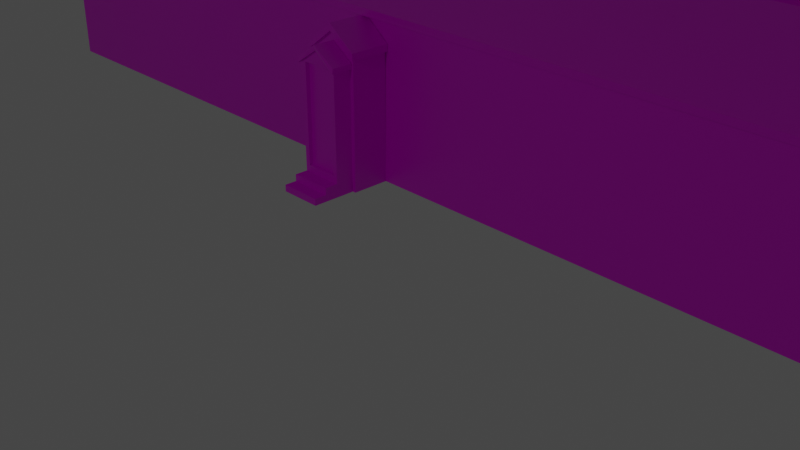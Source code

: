 # Source: H-hutDouble.blend  (saved by Blender 2.93.21; exported with 4.5.12 LTS)
import bpy
from mathutils import Matrix  # noqa: F401  (used for matrix-valued properties, if any)

bpy.ops.wm.read_factory_settings(use_empty=True)
scene = bpy.context.scene
scene.name = 'Scene'

# ---- collections
col_collection = bpy.data.collections.new('Collection'); scene.collection.children.link(col_collection)

# ---- images (referenced by path relative to the original .blend; pixels are not part of the script)
import os
ASSET_DIR = os.environ.get("B2B_ASSET_DIR", "")  # directory of the original .blend (textures are referenced by path, not embedded)
HERE = os.path.dirname(os.path.abspath(__file__))  # packed textures are extracted next to this script under _unpacked/

def load_image(name, relpath, width, height, colorspace="sRGB"):
    """Load a texture the original file referenced (path relative to the .blend, or extracted next to this script)."""
    p = next((c for c in (os.path.join(HERE, relpath), os.path.join(ASSET_DIR, relpath)) if relpath and os.path.exists(c)), "")
    if p:
        img = bpy.data.images.load(p, check_existing=True)
        img.name = name
    else:  # same state as the original file: an image datablock whose file is absent (Cycles renders it pink)
        img = bpy.data.images.new(name, width, height)
        img.source = "FILE"
        img.filepath = "//" + (relpath or name)
    img.colorspace_settings.name = colorspace
    return img
img_h_huts2_png = load_image('H-Huts2.png', 'H-Huts2.png', 1024, 1024, 'sRGB')

# ---- materials (node trees are filled in below, after node groups)
mat_material = bpy.data.materials.new('Material')
mat_material.alpha_threshold = 0.0
mat_material.use_transparent_shadow = False
mat_material.line_color = (0.0, 0.0, 0.0, 1.0)

# ---- material node trees
mat_material.use_nodes = True; mat_material.node_tree.nodes.clear()
_N = mat_material.node_tree.nodes; _L = mat_material.node_tree.links
n0 = _N.new('ShaderNodeOutputMaterial'); n0.name = 'Material Output'; n0.location = (300, 300)
n1 = _N.new('ShaderNodeBsdfPrincipled'); n1.name = 'Principled BSDF'; n1.location = (10, 300)
n1.distribution = 'GGX'
n1.subsurface_method = 'BURLEY'
n1.inputs[2].default_value = 0.4
n1.inputs[3].default_value = 1.45
n1.inputs[27].default_value = (0.0, 0.0, 0.0, 1.0)
n1.inputs[28].default_value = 1.0
n2 = _N.new('ShaderNodeTexImage'); n2.name = 'Image Texture'; n2.location = (-280, 280)
n2.image = img_h_huts2_png
_L.new(n1.outputs[0], n0.inputs[0])
_L.new(n2.outputs[0], n1.inputs[0])
n0.is_active_output = True

# ---- world
world_world = bpy.data.worlds.new('World'); scene.world = world_world
world_world.use_nodes = True; world_world.node_tree.nodes.clear()
_N = world_world.node_tree.nodes; _L = world_world.node_tree.links
n0 = _N.new('ShaderNodeOutputWorld'); n0.name = 'World Output'; n0.location = (300, 300)
n1 = _N.new('ShaderNodeBackground'); n1.name = 'Background'; n1.location = (10, 300)
n1.inputs[0].default_value = (0.05088, 0.05088, 0.05088, 1.0)
_L.new(n1.outputs[0], n0.inputs[0])
n0.is_active_output = True
world_world.color = (0.05088, 0.05088, 0.05088)
world_world.use_sun_shadow = False
world_world.sun_shadow_jitter_overblur = 0.0

# ---- cameras
cam_camera = bpy.data.cameras.new('Camera')
cam_camera.clip_end = 100.0
cam_camera.ortho_scale = 7.314

# ---- lights
light_light = bpy.data.lights.new('Light', 'POINT')
light_light.transmission_factor = 0.0
light_light.energy = 1000.0
light_light.shadow_soft_size = 0.1
light_light.shadow_maximum_resolution = 0.006
light_light.use_absolute_resolution = True

# ---- meshes
me_cube_004 = bpy.data.meshes.new('Cube.004')
me_cube_004.from_pydata([(14.93, 3.86, -0.03335), (14.93, 3.856, 0.4397), (14.93, 5.322, -0.03335), (14.93, 5.326, 0.4397), (15.35, 3.86, -0.03335), (15.35, 3.856, 0.4397), (15.35, 5.322, -0.03335), (15.35, 5.326, 0.4397), (14.03, 3.69, -0.02568), (14.03, 3.701, 0.2147), (14.03, 5.46, -0.02568), (14.03, 5.465, 0.2147), (14.92, 3.69, -0.02568), (14.92, 3.705, 0.2151), (14.92, 5.46, -0.02568), (14.92, 5.466, 0.2151), (15.35, 5.322, 0.2816), (15.35, 5.322, 0.1241), (15.35, 3.86, 0.2816), (15.35, 3.86, 0.1241), (15.66, 5.322, -0.03335), (15.66, 3.86, -0.03335), (15.66, 5.322, 0.1241), (15.66, 3.86, 0.1241), (15.66, 5.322, 0.2816), (15.66, 3.86, 0.2816), (15.95, 5.322, -0.03325), (15.95, 3.86, -0.03325), (15.95, 5.322, 0.1242), (15.95, 3.86, 0.1242), (14.03, 3.712, 3.019), (14.03, 5.47, 3.019), (14.92, 3.853, 2.795), (14.92, 5.329, 2.795), (14.92, 5.47, 3.019), (14.92, 3.712, 3.019), (15.35, 5.166, 2.791), (15.35, 5.166, 0.4418), (15.35, 4.016, 0.4426), (14.92, 4.591, 3.14), (15.25, 5.159, 2.802), (14.03, 4.591, 3.476), (14.92, 4.591, 3.476), (15.35, 5.329, 2.795), (15.34, 4.591, 3.14), (15.35, 3.853, 2.795), (15.35, 5.166, 0.4441), (15.25, 5.159, 0.437), (15.35, 4.023, 2.799), (15.25, 4.009, 0.4393), (15.25, 4.009, 2.794), (15.35, 5.178, 2.861), (15.35, 4.014, 2.869), (14.92, 4.59, 3.261), (14.92, 3.852, 2.916), (15.35, 4.59, 3.261), (14.92, 5.328, 2.916), (14.03, 4.591, 3.641), (14.03, 5.47, 3.184), (14.92, 4.591, 3.641), (14.03, 3.712, 3.184), (14.74, -9.359, -0.04379), (14.74, -9.363, 0.429), (14.74, -7.879, -0.04379), (14.74, -7.876, 0.429), (15.16, -9.359, -0.04379), (15.16, -9.363, 0.429), (15.16, -7.879, -0.04379), (15.16, -7.876, 0.429), (13.84, -9.532, -0.03613), (13.84, -9.521, 0.2042), (13.84, -7.74, -0.03613), (13.84, -7.735, 0.2042), (14.73, -9.532, -0.03613), (14.73, -9.517, 0.2046), (14.73, -7.74, -0.03613), (14.73, -7.734, 0.2046), (15.16, -7.879, 0.271), (15.16, -7.879, 0.1136), (15.16, -9.359, 0.271), (15.16, -9.359, 0.1136), (15.47, -7.879, -0.04379), (15.47, -9.359, -0.04379), (15.47, -7.879, 0.1136), (15.47, -9.359, 0.1136), (15.47, -7.879, 0.271), (15.47, -9.359, 0.271), (15.76, -7.88, -0.0437), (15.76, -9.359, -0.0437), (15.76, -7.88, 0.1137), (15.76, -9.359, 0.1137), (13.84, -9.509, 3.008), (13.84, -7.73, 3.008), (14.73, -9.367, 2.784), (14.73, -7.872, 2.784), (14.73, -7.73, 3.008), (14.73, -9.509, 3.008), (15.16, -8.038, 2.779), (15.16, -8.038, 0.4323), (15.16, -9.202, 0.4323), (14.73, -8.62, 3.128), (15.06, -8.045, 2.799), (13.84, -8.62, 3.465), (14.73, -8.62, 3.465), (15.16, -7.872, 2.784), (15.15, -8.62, 3.128), (15.16, -9.367, 2.784), (15.06, -8.045, 0.4264), (15.16, -9.195, 2.787), (15.06, -8.045, 2.782), (15.06, -9.209, 0.4287), (15.06, -9.209, 2.782), (15.16, -8.038, 2.85), (15.16, -9.195, 2.858), (14.74, -8.621, 3.249), (14.74, -9.368, 2.905), (15.14, -8.621, 3.249), (13.84, -9.623, 2.948), (14.74, -7.873, 2.905), (13.84, -8.62, 3.629), (13.84, -7.73, 3.173), (14.73, -9.623, 2.948), (14.73, -8.62, 3.629), (14.73, -9.451, 2.745), (13.84, -9.509, 3.173), (-15.72, -7.823, -0.04379), (-15.71, -7.819, 0.429), (-15.72, -9.303, -0.04379), (-15.71, -9.306, 0.429), (-16.13, -7.823, -0.04379), (-16.13, -7.819, 0.429), (-16.13, -9.303, -0.04379), (-16.13, -9.306, 0.429), (-14.82, -7.665, -0.03613), (-14.82, -7.662, 0.2042), (-14.82, -9.442, -0.03613), (-14.82, -9.447, 0.2042), (-15.71, -7.667, -0.03613), (-15.71, -7.665, 0.2046), (-15.71, -9.442, -0.03613), (-15.71, -9.449, 0.2046), (-16.13, -9.303, 0.271), (-16.13, -9.303, 0.1136), (-16.13, -7.823, 0.271), (-16.13, -7.823, 0.1136), (-16.44, -9.303, -0.04379), (-16.45, -7.823, -0.04379), (-16.44, -9.303, 0.1136), (-16.44, -7.823, 0.1136), (-16.44, -9.303, 0.271), (-16.44, -7.823, 0.271), (-16.74, -9.303, -0.0437), (-16.74, -7.823, -0.0437), (-16.74, -9.303, 0.1137), (-16.74, -7.823, 0.1137), (-14.81, -7.673, 3.008), (-14.81, -9.452, 3.008), (-15.71, -7.815, 2.784), (-15.71, -9.31, 2.784), (-15.71, -9.452, 3.008), (-15.71, -7.673, 3.008), (-16.15, -9.145, 2.779), (-16.13, -9.145, 0.4323), (-16.13, -7.98, 0.4323), (-15.71, -8.562, 3.128), (-16.04, -9.137, 2.79), (-14.81, -8.562, 3.465), (-15.71, -8.562, 3.465), (-16.15, -9.31, 2.784), (-16.13, -8.562, 3.128), (-16.15, -7.815, 2.784), (-16.04, -9.137, 0.4264), (-16.15, -7.988, 2.787), (-16.04, -7.973, 0.4287), (-16.04, -7.973, 2.782), (-16.15, -9.145, 2.85), (-16.15, -7.988, 2.858), (-15.72, -8.561, 3.249), (-15.72, -7.814, 2.905), (-16.14, -8.561, 3.249), (-16.14, -7.814, 2.905), (-16.14, -9.309, 2.905), (-15.72, -9.309, 2.905), (-14.81, -8.562, 3.629), (-14.81, -9.452, 3.173), (-15.71, -9.452, 3.173), (-15.71, -8.562, 3.629), (-15.71, -7.673, 3.173), (-14.81, -7.673, 3.173), (-15.74, 5.378, -0.03335), (-15.73, 5.382, 0.4397), (-15.74, 3.916, -0.03335), (-15.73, 3.913, 0.4397), (-16.15, 5.378, -0.03335), (-16.15, 5.382, 0.4397), (-16.15, 3.916, -0.03335), (-16.15, 3.913, 0.4397), (-14.84, 5.529, -0.02568), (-14.86, 5.538, 0.2147), (-14.84, 3.792, -0.02568), (-14.86, 3.774, 0.2147), (-15.73, 5.549, -0.02568), (-15.73, 5.534, 0.2151), (-15.73, 3.779, -0.02568), (-15.73, 3.772, 0.2151), (-16.15, 3.916, 0.2816), (-16.15, 3.916, 0.1241), (-16.15, 5.378, 0.2816), (-16.15, 5.378, 0.1241), (-16.46, 3.916, -0.03335), (-16.47, 5.378, -0.03335), (-16.46, 3.916, 0.1241), (-16.46, 5.378, 0.1241), (-16.46, 3.916, 0.2816), (-16.46, 5.378, 0.2816), (-16.76, 3.916, -0.03325), (-16.76, 5.378, -0.03325), (-16.76, 3.916, 0.1242), (-16.76, 5.378, 0.1242), (-14.88, 5.526, 3.019), (-14.88, 3.769, 3.019), (-15.73, 5.386, 2.795), (-15.73, 3.909, 2.795), (-15.73, 3.769, 3.019), (-15.73, 5.526, 3.019), (-16.15, 4.072, 2.791), (-16.15, 4.072, 0.4429), (-16.15, 5.223, 0.4429), (-15.73, 4.648, 3.14), (-16.06, 4.08, 2.802), (-14.88, 4.648, 3.476), (-15.73, 4.648, 3.476), (-16.15, 3.909, 2.795), (-16.15, 4.648, 3.14), (-16.15, 5.386, 2.795), (-16.06, 4.08, 0.437), (-16.15, 5.215, 2.799), (-16.06, 5.23, 0.4393), (-16.06, 5.23, 2.794), (-16.15, 4.072, 2.861), (-16.15, 5.215, 2.869), (-15.74, 4.649, 3.261), (-15.74, 5.387, 2.916), (-16.16, 4.649, 3.261), (-15.74, 3.91, 2.916), (-14.83, 4.648, 3.641), (-14.83, 3.769, 3.184), (-16.15, 5.44, 2.766), (-15.73, 4.648, 3.641), (-15.73, 5.44, 2.766), (-14.83, 5.526, 3.184), (-1.547, 1.247, 0.16), (1.133, 1.034, 3.778), (1.057, 1.266, 0.1642), (-1.621, -5.389, 3.674), (-1.557, -5.389, 0.1666), (1.063, -5.402, 3.692), (1.059, -5.389, 0.1578), (1.059, -0.1166, 3.673), (-0.2229, -8.577, 4.176), (-1.554, -0.1166, 3.73), (13.83, -5.378, 3.692), (13.83, -5.378, 0.1578), (12.73, -11.81, 3.376), (12.73, -11.82, 1.387), (-14.8, -5.448, 3.692), (-14.8, -5.378, 0.1578), (-13.74, -11.83, 3.386), (-13.74, -11.82, 1.412), (13.83, -8.602, 4.757), (-14.8, -8.602, 4.757), (12.69, 7.629, 3.373), (12.69, 7.629, 1.373), (14.02, 1.182, 3.763), (14.02, 1.259, 0.1683), (-13.71, 7.629, 3.38), (-13.71, 7.629, 1.423), (-14.83, 1.259, 3.765), (-14.83, 1.259, 0.1434), (14.02, 4.444, 4.769), (-14.83, 4.444, 4.769), (2.677, 3.22, 3.756), (2.35, 3.22, 0.1569), (-1.573, -5.389, -0.01604), (1.059, -5.389, -0.02485), (-1.657, 1.215, -0.0227), (1.084, 1.231, -0.01855), (-14.8, -5.378, -0.02485), (-14.8, -11.83, -0.03376), (13.83, -11.83, -0.02485), (13.83, -5.378, -0.02485), (-14.83, 7.629, -0.0144), (-14.83, 1.26, -0.0393), (14.02, 7.629, -0.0144), (14.02, 1.26, -0.0144), (2.35, 3.22, -0.02621), (1.109, -5.281, 3.834), (-0.33, 4.437, 4.941), (-0.329, -8.609, 4.933), (-1.758, -5.286, 3.727), (-1.709, 1.08, 3.82), (-0.2987, -0.1166, 4.894), (-1.75, -5.29, 3.663), (-14.83, 7.711, 3.675), (14.02, 4.444, 4.95), (14.02, 7.629, 3.885), (15.35, 5.166, 0.4418), (-0.5187, -12.92, -0.03525), (-0.5219, -12.92, 0.4376), (0.7009, -12.92, -0.03525), (0.7038, -12.91, 0.4376), (-0.518, -13.43, -0.03525), (-0.5212, -13.43, 0.4376), (0.7016, -13.43, -0.03525), (0.7045, -13.43, 0.4376), (-0.6502, -11.83, -0.02759), (-0.6532, -11.83, 0.2127), (0.8139, -11.83, -0.02759), (0.8182, -11.83, 0.2127), (-0.6476, -12.91, -0.02759), (-0.6486, -12.91, 0.2131), (0.8154, -12.91, -0.02759), (0.8211, -12.91, 0.2131), (0.7016, -13.43, 0.2796), (0.7016, -13.43, 0.1222), (-0.518, -13.43, 0.2796), (-0.518, -13.43, 0.1222), (0.7021, -13.8, -0.03525), (-0.5175, -13.81, -0.03525), (0.7021, -13.8, 0.1222), (-0.5175, -13.81, 0.1222), (0.7021, -13.8, 0.2796), (-0.5175, -13.81, 0.2796), (0.7025, -14.16, -0.03516), (-0.5171, -14.16, -0.03516), (0.7025, -14.16, 0.1222), (-0.5171, -14.16, 0.1222), (-0.6439, -11.83, 3.016), (0.8225, -11.83, 3.016), (-0.5251, -12.91, 2.792), (0.7066, -12.91, 2.792), (0.8239, -12.91, 3.016), (-0.6424, -12.91, 3.016), (0.5713, -13.45, 2.788), (0.5712, -13.43, 0.4409), (-0.3883, -13.43, 0.4409), (0.09075, -12.91, 3.136), (0.5651, -13.31, 2.799), (0.09075, -12.91, 3.473), (0.7074, -13.45, 2.792), (0.09147, -13.43, 3.136), (-0.5244, -13.45, 2.792), (0.5651, -13.31, 0.4349), (-0.3822, -13.45, 2.796), (-0.3944, -13.31, 0.4372), (-0.3944, -13.31, 2.791), (0.5713, -13.45, 2.858), (-0.3822, -13.45, 2.866), (0.08993, -12.92, 3.258), (-0.5259, -12.92, 2.913), (0.09064, -13.44, 3.258), (0.7042, 9.345, 2.818), (0.08835, 9.32, 3.163), (0.7058, -12.92, 2.913), (0.08926, -11.83, 3.638), (0.8225, -11.83, 3.181), (0.767, -12.91, 2.754), (0.09075, -12.91, 3.638), (0.7678, -13.45, 2.754), (-0.6439, -11.83, 3.181), (0.6989, 8.715, -0.01056), (0.7021, 8.71, 0.4624), (-0.5208, 8.712, -0.01056), (-0.5236, 8.707, 0.4624), (0.698, 9.215, -0.01056), (0.7012, 9.215, 0.4624), (-0.5216, 9.212, -0.01056), (-0.5245, 9.212, 0.4624), (0.8307, 7.637, -0.002892), (0.8338, 7.611, 0.2375), (-0.6334, 7.634, -0.002892), (-0.6377, 7.604, 0.2375), (0.8277, 8.704, -0.002892), (0.8288, 8.705, 0.2379), (-0.6352, 8.701, -0.002892), (-0.6409, 8.701, 0.2379), (-0.5216, 9.212, 0.3044), (-0.5216, 9.212, 0.1469), (0.698, 9.215, 0.3044), (0.698, 9.215, 0.1469), (-0.5223, 9.585, -0.01056), (0.6974, 9.59, -0.01056), (-0.5223, 9.586, 0.1469), (0.6974, 9.589, 0.1469), (-0.5223, 9.586, 0.3044), (0.6974, 9.589, 0.3044), (-0.5228, 9.939, -0.01046), (0.6969, 9.942, -0.01046), (-0.5228, 9.937, 0.147), (0.6969, 9.94, 0.147), (0.8033, 7.61, 3.042), (-0.6419, 7.603, 3.042), (0.7053, 8.705, 2.818), (-0.5265, 8.702, 2.818), (-0.6438, 8.702, 3.042), (0.8226, 8.705, 3.042), (-0.3913, 9.237, 2.814), (-0.3912, 9.213, 0.4657), (0.5683, 9.216, 0.4657), (0.08942, 8.704, 3.162), (-0.385, 9.096, 2.825), (0.08942, 8.704, 3.499), (-0.5274, 9.236, 2.818), (0.08854, 9.215, 3.162), (0.7044, 9.239, 2.818), (-0.385, 9.096, 0.4598), (0.5622, 9.239, 2.821), (0.5745, 9.099, 0.4621), (0.5745, 9.099, 2.817), (-0.3913, 9.237, 2.884), (0.5622, 9.239, 2.892), (0.09023, 8.715, 3.284), (0.7061, 8.716, 2.939), (0.08935, 9.226, 3.284), (-0.5256, 8.713, 2.939), (-0.7175, 7.631, 3.16), (-0.7175, 7.631, 2.995), (0.08923, 8.806, 3.664), (0.8226, 8.705, 3.207), (0.8257, 7.622, 3.197), (-1.867, -11.82, 1.395), (1.927, -11.82, 1.391), (1.927, -11.82, 3.381), (-1.867, -11.82, 3.382), (-5.697, -11.82, 3.375), (-9.218, -11.82, 3.381), (-12.69, -11.82, 3.387), (-12.69, -11.83, 1.413), (-9.218, -11.82, 1.39), (-5.697, -11.82, 1.39), (5.291, -11.82, 1.401), (6.507, -11.82, 1.402), (9.556, -11.82, 1.384), (9.555, -11.81, 3.378), (6.507, -11.82, 3.385), (5.291, -11.82, 3.384), (-14.8, -11.83, 0.1489), (-14.8, -11.83, 3.668), (-10.3, -11.82, 3.38), (-10.3, -11.82, 1.39), (-6.891, -11.82, 3.374), (-11.63, -11.82, 3.671), (-11.63, -11.83, 0.1499), (-6.891, -11.82, 1.389), (-3.017, -11.82, 3.381), (-7.983, -11.82, 3.674), (-7.963, -11.83, 0.151), (-3.017, -11.82, 1.395), (3.075, -11.82, 1.392), (8.327, -11.82, 1.384), (8.327, -11.82, 3.377), (3.075, -11.82, 3.382), (4.167, -11.82, 3.683), (0.8352, -11.82, 3.681), (0.8354, -11.83, 0.1537), (4.167, -11.83, 0.1547), (7.42, -11.83, 0.1557), (11.63, -11.82, 1.387), (11.63, -11.82, 3.375), (7.42, -11.81, 3.686), (-4.259, -11.83, 0.152), (-0.6766, -11.83, 0.1531), (-0.6767, -11.82, 3.679), (-4.286, -11.82, 3.676), (13.83, -11.81, 3.691), (13.83, -11.83, 0.1578), (10.54, -11.83, 0.1568), (10.54, -11.81, 3.689), (-14.9, -8.602, 4.757), (-14.9, -5.378, 3.692), (-14.9, -11.83, 3.673), (-14.9, -8.602, 4.938), (-14.95, 4.444, 4.769), (-14.95, 7.629, 3.703), (-14.95, 1.259, 3.765), (-14.95, 4.444, 4.95), (-14.95, 7.629, 3.885), (-14.96, 1.112, 3.869), (14.01, 1.046, 3.834), (-14.94, 1.112, 3.714), (14.02, 7.755, 3.661), (14.02, 7.755, 3.842), (-14.95, 7.755, 3.661), (-14.95, 7.755, 3.842), (-1.554, 3.222, 3.733), (-1.554, -2.753, 3.711), (0.8299, 7.629, 0.1683), (-0.6403, 7.629, 0.1683), (11.58, 7.629, 1.373), (8.167, 7.629, 1.386), (4.844, 7.629, 1.386), (-2.936, 7.629, 1.391), (-6.767, 7.629, 1.396), (-10.43, 7.629, 1.39), (0.8166, 7.629, 3.703), (-0.6508, 7.629, 3.703), (-2.942, 7.629, 3.376), (-6.769, 7.629, 3.374), (-10.43, 7.629, 3.377), (11.58, 7.629, 3.373), (8.169, 7.629, 3.361), (4.849, 7.629, 3.417), (14.02, 7.629, 3.703), (14.02, 7.629, 0.1683), (9.213, 7.629, 1.386), (9.213, 7.629, 3.361), (5.947, 7.629, 1.386), (5.95, 7.629, 3.417), (10.46, 7.629, 0.1683), (10.46, 7.629, 3.703), (7.023, 7.629, 0.1683), (7.026, 7.629, 3.703), (2.703, 7.629, 1.402), (2.707, 7.629, 3.386), (3.768, 7.629, 0.1683), (3.774, 7.629, 3.703), (1.657, 7.629, 1.393), (1.648, 7.629, 3.377), (-5.594, 7.629, 1.396), (-5.597, 7.629, 3.374), (-1.99, 7.629, 1.391), (-1.998, 7.629, 3.376), (-4.305, 7.629, 0.1683), (-9.367, 7.629, 1.39), (-4.317, 7.629, 3.703), (-9.371, 7.629, 3.377), (-7.97, 7.629, 0.1683), (-12.62, 7.629, 1.423), (-7.98, 7.629, 3.703), (-12.62, 7.629, 3.38), (-11.45, 7.629, 0.1683), (-14.83, 7.629, 0.1683), (-14.83, 7.629, 3.703), (-11.46, 7.629, 3.703), (0.09189, 7.64, 3.654), (-12.06, -11.98, 3.62), (-14.8, -11.99, 3.617), (13.83, -11.97, 3.64), (3.535, -11.98, 3.632), (0.8352, -11.98, 3.63), (-0.6503, -11.98, 3.628), (-3.364, -11.98, 3.625), (-6.104, -11.98, 3.622), (8.935, -11.97, 3.638), (6.235, -11.97, 3.635), (-14.9, -11.99, 3.804), (-14.9, -11.99, 3.622), (-14.9, -5.255, 3.675), (-14.9, -5.298, 3.857), (14.02, 1.038, 3.712), (-1.657, -5.365, 3.638), (13.94, -8.601, 4.756), (13.94, -11.81, 3.691), (13.94, -5.335, 3.691), (13.94, -8.64, 4.937), (13.94, -5.378, 3.872), (13.94, -11.97, 3.64), (13.95, -11.99, 3.8), (13.94, -5.338, 3.656), (13.94, -5.268, 3.838), (1.093, -0.1166, 3.719), (1.099, -5.314, 3.683), (1.093, -0.1166, 3.81), (1.099, -5.389, 3.843), (-8.236, -3.301, 3.829), (-15.82, 4.648, 3.476), (-15.82, 5.526, 3.019), (-15.82, 3.769, 3.019), (-15.82, 4.648, 3.641), (-15.82, 5.526, 3.184), (-15.82, 3.769, 3.184), (-16.25, 4.648, 3.141), (-16.25, 5.386, 2.796), (-16.25, 3.909, 2.796), (-16.26, 4.649, 3.262), (-16.26, 5.387, 2.918), (-16.26, 3.91, 2.918), (-15.73, 5.585, 2.99), (-14.88, 5.585, 2.99), (-14.83, 5.585, 3.155), (-15.73, 5.585, 3.155), (-15.82, 5.585, 3.155), (-15.82, 5.585, 2.99), (-14.88, 3.694, 2.979), (-15.73, 3.694, 2.979), (-14.83, 3.694, 3.143), (-15.73, 3.694, 3.143), (-15.82, 3.694, 3.143), (-15.82, 3.694, 2.979), (-16.16, 5.441, 2.887), (-16.26, 5.441, 2.889), (-15.74, 5.441, 2.887), (-16.25, 5.44, 2.767), (-16.15, 3.855, 2.771), (-15.73, 3.855, 2.771), (-16.16, 3.856, 2.892), (-15.74, 3.856, 2.892), (-16.25, 3.855, 2.772), (-16.26, 3.856, 2.894), (1.067, 1.193, 3.706), (-1.584, 1.076, 3.718), (15.22, -8.62, 3.131), (15.23, -9.367, 2.787), (15.23, -7.872, 2.787), (15.21, -8.621, 3.248), (15.23, -9.368, 2.908), (15.23, -7.873, 2.908), (14.82, -8.62, 3.465), (14.82, -9.509, 3.008), (14.82, -7.73, 3.008), (14.82, -8.62, 3.629), (14.82, -9.509, 3.173), (14.82, -7.73, 3.173), (13.84, -7.607, 2.934), (14.73, -7.607, 2.934), (13.84, -7.607, 3.099), (14.73, -7.607, 3.099), (14.82, -7.607, 2.934), (14.82, -7.607, 3.099), (15.16, -7.769, 2.737), (14.73, -7.769, 2.737), (15.17, -7.77, 2.858), (14.74, -7.77, 2.858), (15.23, -7.769, 2.74), (15.23, -7.77, 2.862), (13.84, -9.623, 3.113), (14.73, -9.623, 3.113), (14.82, -9.623, 3.113), (14.82, -9.623, 2.948), (15.16, -9.451, 2.745), (15.23, -9.451, 2.748), (14.74, -9.452, 2.866), (15.17, -9.452, 2.866), (15.23, -9.452, 2.87), (15.07, 4.591, 3.476), (15.07, 3.712, 3.019), (15.07, 5.47, 3.019), (15.07, 4.591, 3.641), (15.07, 3.712, 3.184), (15.07, 5.47, 3.184), (15.44, 4.591, 3.141), (15.45, 3.853, 2.797), (15.45, 5.329, 2.797), (15.45, 4.59, 3.262), (15.45, 3.852, 2.918), (15.45, 5.328, 2.918), (14.92, 3.597, 2.956), (14.03, 3.597, 2.956), (14.03, 3.597, 3.12), (14.92, 3.597, 3.12), (15.07, 3.597, 3.12), (15.07, 3.597, 2.956), (14.03, 5.585, 2.956), (14.92, 5.585, 2.956), (14.03, 5.585, 3.12), (14.92, 5.585, 3.12), (15.07, 5.585, 2.956), (15.07, 5.585, 3.12), (15.35, 5.422, 2.75), (14.92, 5.422, 2.75), (15.35, 5.421, 2.871), (14.92, 5.421, 2.871), (15.45, 5.422, 2.752), (15.45, 5.421, 2.873), (14.92, 3.76, 2.749), (15.35, 3.76, 2.749), (15.45, 3.76, 2.751), (14.92, 3.759, 2.87), (15.35, 3.759, 2.87), (15.45, 3.759, 2.872), (0.09091, -13.02, 3.473), (-0.6423, -13.02, 3.016), (0.8241, -13.01, 3.016), (0.09091, -13.02, 3.638), (-0.6423, -13.02, 3.181), (0.8241, -13.01, 3.181), (0.09159, -13.51, 3.137), (-0.5242, -13.54, 2.792), (0.7075, -13.54, 2.792), (0.09077, -13.54, 3.258), (-0.5251, -13.53, 2.914), (0.7066, -13.52, 2.914), (0.9042, -11.83, 2.966), (0.9057, -12.91, 2.966), (0.9042, -11.83, 3.131), (0.9057, -12.91, 3.131), (0.9058, -13.01, 3.131), (0.9058, -13.01, 2.966), (-0.7257, -12.91, 2.958), (-0.7272, -11.83, 2.958), (-0.7272, -11.83, 3.123), (-0.7257, -12.91, 3.123), (-0.7255, -13.02, 2.958), (-0.7255, -13.02, 3.123), (0.7669, -13.44, 2.875), (0.7662, -12.92, 2.875), (0.7679, -13.54, 2.754), (0.767, -13.52, 2.876), (-0.5819, -12.91, 2.755), (-0.5811, -13.45, 2.755), (-0.581, -13.54, 2.755), (-0.5827, -12.92, 2.876), (-0.582, -13.44, 2.876), (-0.5819, -13.53, 2.877), (-0.5276, 9.342, 2.818), (0.08917, 9.339, 3.282), (0.705, 9.339, 2.939), (-0.5267, 9.33, 2.939), (0.08923, 8.806, 3.499), (0.8224, 8.808, 3.042), (-0.7198, 8.804, 2.992), (0.8224, 8.808, 3.207), (-0.7195, 8.804, 3.16), (-0.5932, 9.236, 2.781), (-0.5923, 8.702, 2.781), (-0.5934, 9.342, 2.781), (-0.5923, 9.224, 2.902), (-0.5914, 8.713, 2.902), (-0.5925, 9.33, 2.902), (0.7636, 9.339, 2.906), (0.7627, 9.345, 2.785), (0.7638, 8.705, 2.784), (0.7629, 9.24, 2.784), (0.7647, 8.717, 2.906), (0.7638, 9.227, 2.906), (0.9011, 8.705, 2.992), (0.8818, 7.634, 2.992), (0.9042, 7.622, 3.147), (0.9009, 8.807, 3.157), (0.9009, 8.807, 2.992), (-1.603, 1.221, 3.764), (-1.728, 1.052, 3.68)], [(259, 254), (495, 260), (295, 282), (260, 494), (254, 495), (497, 381), (496, 379), (427, 544), (254, 302), (254, 298)], [(0, 1, 3, 2), (2, 3, 7, 16, 17, 6), (16, 7, 5, 18), (4, 19, 18, 5, 1, 0), (2, 6, 4, 0), (7, 3, 1, 5), (8, 9, 11, 10), (10, 11, 15, 14), (14, 15, 13, 12), (12, 13, 9, 8), (10, 14, 12, 8), (15, 11, 9, 13), (6, 17, 19, 4), (19, 17, 22, 23), (22, 24, 25, 23), (17, 22, 20, 6), (2, 20, 21, 0), (19, 4, 21, 23), (16, 18, 25, 24), (18, 19, 23, 25), (17, 16, 24, 22), (22, 28, 26, 20), (22, 23, 29, 28), (23, 21, 27, 29), (20, 26, 27, 21), (27, 26, 28, 29), (9, 30, 41, 31, 11), (11, 31, 34, 15), (45, 44, 650, 651), (13, 35, 30, 9), (33, 3, 15, 34), (3, 1, 13, 15), (1, 32, 35, 13), (3, 33, 43, 7), (32, 1, 5, 45), (41, 30, 60, 57), (34, 42, 35, 32, 39, 33), (36, 46, 7, 43), (46, 38, 5, 7), (37, 36, 40, 47), (38, 48, 45, 5), (38, 49, 50, 48), (36, 37, 46), (37, 38, 46), (36, 43, 44, 45, 48), (36, 48, 50, 40), (52, 45, 48, 36, 43, 51), (39, 32, 54, 53), (59, 57, 60, 658, 659, 660, 648, 647), (33, 39, 53, 56), (60, 30, 657, 658), (42, 34, 646, 644), (31, 41, 57, 58), (61, 62, 64, 63), (63, 64, 68, 77, 78, 67), (77, 68, 66, 79), (65, 80, 79, 66, 62, 61), (63, 67, 65, 61), (68, 64, 62, 66), (69, 70, 72, 71), (71, 72, 76, 75), (75, 76, 74, 73), (73, 74, 70, 69), (71, 75, 73, 69), (76, 72, 70, 74), (67, 78, 80, 65), (80, 78, 83, 84), (83, 85, 86, 84), (78, 83, 81, 67), (63, 81, 82, 61), (80, 65, 82, 84), (77, 79, 86, 85), (79, 80, 84, 86), (78, 77, 85, 83), (83, 89, 87, 81), (83, 84, 90, 89), (84, 82, 88, 90), (81, 87, 88, 82), (88, 87, 89, 90), (70, 91, 102, 92, 72), (72, 92, 95, 76), (74, 96, 91, 70), (120, 119, 122, 620, 622, 628, 626, 625), (94, 64, 76, 95), (64, 62, 74, 76), (62, 93, 96, 74), (64, 94, 104, 68), (93, 62, 66, 106), (96, 103, 617, 618), (102, 91, 124, 119), (95, 103, 96, 93, 100, 94), (97, 98, 68, 104), (98, 99, 66, 68), (98, 97, 101, 107), (99, 108, 106, 66), (99, 110, 111, 108), (97, 104, 105, 106, 108), (97, 108, 111, 109), (113, 106, 108, 97, 104, 112), (618, 617, 620, 621, 637, 638), (100, 93, 115, 114), (115, 93, 123, 641), (94, 100, 114, 118), (642, 643, 615, 614, 116, 114, 115, 641), (124, 635, 636, 637, 621, 620, 122, 119), (639, 640, 643, 642, 641, 123), (103, 95, 619, 617), (92, 102, 119, 120), (631, 632, 118, 114, 116, 614, 616, 634), (125, 126, 128, 127), (127, 128, 132, 141, 142, 131), (141, 132, 130, 143), (129, 144, 143, 130, 126, 125), (127, 131, 129, 125), (132, 128, 126, 130), (133, 134, 136, 135), (135, 136, 140, 139), (139, 140, 138, 137), (137, 138, 134, 133), (135, 139, 137, 133), (140, 136, 134, 138), (131, 142, 144, 129), (144, 142, 147, 148), (147, 149, 150, 148), (142, 147, 145, 131), (127, 145, 146, 125), (144, 129, 146, 148), (141, 143, 150, 149), (143, 144, 148, 150), (142, 141, 149, 147), (147, 153, 151, 145), (147, 148, 154, 153), (148, 146, 152, 154), (145, 151, 152, 146), (152, 151, 153, 154), (134, 155, 166, 156, 136), (136, 156, 159, 140), (169, 168, 181, 179), (138, 160, 155, 134), (159, 156, 184, 185), (158, 128, 140, 159), (128, 126, 138, 140), (126, 157, 160, 138), (128, 158, 168, 132), (157, 126, 130, 170), (170, 169, 179, 180), (166, 155, 188, 183), (159, 167, 160, 157, 164, 158), (161, 162, 132, 168), (162, 163, 130, 132), (162, 161, 165, 171), (163, 172, 170, 130), (163, 173, 174, 172), (161, 168, 169, 170, 172), (161, 172, 174, 165), (176, 170, 172, 161, 168, 175), (177, 178, 180, 179), (164, 157, 178, 177), (182, 177, 179, 181), (168, 158, 182, 181), (158, 164, 177, 182), (157, 170, 180, 178), (186, 183, 188, 187), (185, 184, 183, 186), (160, 167, 186, 187), (167, 159, 185, 186), (156, 166, 183, 184), (155, 160, 187, 188), (189, 190, 192, 191), (191, 192, 196, 205, 206, 195), (205, 196, 194, 207), (193, 208, 207, 194, 190, 189), (191, 195, 193, 189), (196, 192, 190, 194), (197, 198, 200, 199), (199, 200, 204, 203), (203, 204, 202, 201), (201, 202, 198, 197), (199, 203, 201, 197), (204, 200, 198, 202), (195, 206, 208, 193), (208, 206, 211, 212), (211, 213, 214, 212), (206, 211, 209, 195), (191, 209, 210, 189), (208, 193, 210, 212), (205, 207, 214, 213), (207, 208, 212, 214), (206, 205, 213, 211), (211, 217, 215, 209), (211, 212, 218, 217), (212, 210, 216, 218), (209, 215, 216, 210), (216, 215, 217, 218), (198, 219, 230, 220, 200), (200, 220, 223, 204), (202, 224, 219, 198), (248, 245, 250, 589, 590, 591, 579, 578), (222, 192, 204, 223), (192, 190, 202, 204), (190, 221, 224, 202), (192, 222, 232, 196), (221, 190, 194, 234), (249, 247, 602, 600, 599, 601), (230, 219, 250, 245), (223, 231, 224, 221, 228, 222), (225, 226, 196, 232), (226, 227, 194, 196), (226, 225, 229, 235), (227, 236, 234, 194), (227, 237, 238, 236), (225, 232, 233, 234, 236), (225, 236, 238, 229), (240, 234, 236, 225, 232, 239), (221, 234, 247, 249), (228, 221, 242, 241), (234, 582, 602, 247), (222, 228, 241, 244), (585, 584, 243, 241, 242, 601, 599, 600), (577, 223, 594, 598), (224, 576, 592, 587), (224, 231, 575, 576), (220, 230, 245, 246), (588, 587, 592, 591, 590, 589), (546, 545, 552, 551, 550, 549, 548, 554, 553, 547, 566, 567, 555, 556), (253, 257, 284, 286), (437, 436, 267, 268), (446, 447, 270, 265, 266), (251, 278, 292, 285), (262, 261, 269, 474, 475), (266, 265, 254, 256, 261, 262, 257, 255), (278, 277, 280, 542, 541), (513, 512, 279, 273, 274), (304, 488, 559, 273, 279), (283, 285, 286, 284), (287, 283, 284, 290, 289, 288), (291, 293, 294, 286, 285, 292), (274, 253, 286, 294), (475, 476, 466, 465, 464, 471, 470, 456, 452, 446, 288, 289), (257, 262, 290, 284), (446, 266, 287, 288), (266, 255, 283, 287), (278, 541, 291, 292), (513, 274, 294, 293), (541, 540, 536, 532, 497, 496, 524, 520, 518, 513, 293, 291), (262, 475, 289, 290), (557, 558, 299, 296, 569, 568, 265, 479), (478, 480, 556, 555, 481), (542, 280, 482, 483), (486, 485, 297, 304, 305, 491, 493), (572, 252, 297, 301, 298, 296, 573), (491, 490, 492, 493), (517, 516, 500, 511), (561, 563, 568, 569, 565, 564), (265, 270, 478, 479), (483, 492, 490, 512, 519, 521, 525, 504, 505, 534, 538, 543, 542), (38, 37, 306), (47, 40, 50, 49), (111, 110, 107, 109), (171, 165, 174, 173), (235, 229, 238, 237), (307, 308, 310, 309), (309, 310, 314, 323, 324, 313), (323, 314, 312, 325), (311, 326, 325, 312, 308, 307), (309, 313, 311, 307), (314, 310, 308, 312), (317, 318, 322, 321), (321, 322, 320, 319), (319, 320, 316, 315), (317, 321, 319, 315), (322, 318, 316, 320), (313, 324, 326, 311), (326, 324, 329, 330), (329, 331, 332, 330), (324, 329, 327, 313), (309, 327, 328, 307), (326, 311, 328, 330), (323, 325, 332, 331), (325, 326, 330, 332), (324, 323, 331, 329), (329, 335, 333, 327), (329, 330, 336, 335), (330, 328, 334, 336), (327, 328, 334, 333), (318, 338, 341, 322), (351, 350, 686, 687), (320, 342, 337, 316), (367, 364, 369, 700, 701, 703, 684, 683), (340, 310, 322, 341), (310, 308, 320, 322), (308, 339, 342, 320), (310, 340, 349, 314), (339, 308, 312, 351), (341, 348, 342, 339, 346, 340), (343, 344, 314, 349), (344, 345, 312, 314), (344, 343, 347, 352), (345, 353, 351, 312), (345, 354, 355, 353), (343, 349, 350, 351, 353), (343, 353, 355, 347), (357, 351, 353, 343, 349, 356), (414, 413, 362, 361), (346, 339, 359, 358), (688, 349, 368, 706), (362, 714, 725, 728, 717, 715), (340, 346, 358, 363), (342, 681, 702, 698), (693, 692, 694, 695, 696, 697), (341, 338, 692, 693), (349, 340, 366, 368), (352, 347, 355, 354), (370, 371, 373, 372), (372, 373, 377, 386, 387, 376), (386, 377, 375, 388), (374, 389, 388, 375, 371, 370), (372, 376, 374, 370), (377, 373, 371, 375), (380, 381, 385, 384), (384, 385, 383, 382), (382, 383, 379, 378), (380, 384, 382, 378), (385, 381, 379, 383), (376, 387, 389, 374), (389, 387, 392, 393), (392, 394, 395, 393), (387, 392, 390, 376), (372, 390, 391, 370), (389, 374, 391, 393), (386, 388, 395, 394), (388, 389, 393, 395), (387, 386, 394, 392), (392, 398, 396, 390), (392, 393, 399, 398), (393, 391, 397, 399), (390, 396, 397, 391), (397, 396, 398, 399), (381, 401, 404, 385), (383, 405, 400, 379), (371, 402, 409, 403, 373, 385, 404, 411, 405, 383), (373, 371, 383, 385), (373, 403, 412, 377), (402, 371, 375, 414), (413, 412, 714, 362), (406, 407, 377, 412), (407, 408, 375, 377), (407, 406, 410, 415), (408, 416, 414, 375), (408, 417, 418, 416), (406, 412, 413, 414, 416), (406, 416, 418, 410), (420, 414, 416, 406, 412, 419), (409, 402, 422, 421), (718, 720, 722, 427), (428, 429, 737, 738, 721), (403, 409, 421, 424), (429, 379, 400), (405, 411, 718, 719), (411, 404, 720, 718), (415, 410, 418, 417), (458, 461, 432, 431), (464, 463, 472, 471), (430, 433, 454, 457), (439, 434, 450, 453), (438, 435, 448, 449), (264, 263, 468, 467), (442, 443, 460, 459), (441, 444, 445, 440), (268, 267, 447, 446), (267, 436, 451, 447), (437, 268, 446, 452), (436, 437, 452, 451), (448, 435, 455, 451), (438, 449, 452, 456), (435, 438, 456, 455), (449, 448, 451, 452), (450, 434, 473, 455), (439, 453, 456, 470), (434, 439, 470, 473), (453, 450, 455, 456), (441, 440, 465, 466), (445, 444, 469, 462), (444, 441, 466, 469), (440, 445, 462, 465), (432, 461, 462, 463), (431, 432, 463, 464), (458, 431, 464, 465), (461, 458, 465, 462), (442, 459, 466, 476), (460, 443, 477, 469), (443, 442, 476, 477), (459, 460, 469, 466), (430, 457, 470, 471), (433, 430, 471, 472), (454, 433, 472, 473), (457, 454, 473, 470), (263, 264, 475, 474), (264, 467, 476, 475), (468, 263, 474, 477), (467, 468, 477, 476), (560, 302, 299), (270, 447, 480, 478), (451, 455, 552, 545), (280, 277, 484, 482), (484, 277, 489), (482, 484, 489, 487, 485), (542, 483, 492, 303), (483, 482, 485, 486, 493, 492), (504, 429, 544, 425, 505), (526, 527, 523, 522), (510, 515, 514, 499), (271, 272, 498, 509), (401, 381, 425), (501, 506, 531, 530), (502, 507, 529, 528), (503, 508, 535, 533), (276, 275, 539, 537), (272, 271, 512, 513), (509, 498, 518, 519), (498, 272, 513, 518), (271, 509, 519, 512), (510, 499, 520, 521), (514, 515, 519, 518), (499, 514, 518, 520), (515, 510, 521, 519), (516, 517, 521, 520), (500, 516, 520, 524), (511, 500, 524, 525), (517, 511, 525, 521), (526, 522, 524, 496), (522, 523, 525, 524), (523, 527, 504, 525), (527, 526, 496, 504), (501, 530, 497, 532), (531, 506, 534, 505), (506, 501, 532, 534), (530, 531, 505, 497), (502, 528, 532, 536), (529, 507, 538, 534), (528, 529, 534, 532), (507, 502, 536, 538), (503, 533, 536, 540), (535, 508, 543, 538), (533, 535, 538, 536), (508, 503, 540, 543), (276, 537, 540, 541), (275, 276, 541, 542), (539, 275, 542, 543), (537, 539, 543, 540), (463, 462, 548, 549), (472, 463, 549, 550), (477, 474, 547, 553), (469, 477, 553, 554), (462, 469, 554, 548), (557, 479, 265, 568, 563), (473, 472, 550, 551), (558, 557, 479, 478, 481), (447, 451, 545, 546), (480, 447, 546, 556), (455, 473, 551, 552), (547, 474, 562, 566), (562, 561, 564, 567, 566), (298, 481, 555, 567, 564), (558, 481, 298, 564, 565, 569, 296, 299), (474, 269, 561, 562), (256, 258, 570, 571), (296, 256, 571, 573), (259, 256, 298, 296), (575, 577, 598, 597, 580, 578), (219, 224, 587, 588), (231, 223, 577, 575), (242, 221, 249, 601), (583, 607, 608, 586, 584, 581), (250, 219, 588, 589), (233, 232, 583, 581), (234, 233, 581, 582), (594, 593, 595, 596, 597, 598), (246, 245, 248, 578, 580, 597, 596, 595), (220, 246, 595, 593), (244, 241, 243, 584, 586, 608, 605, 606), (223, 220, 593, 594), (605, 608, 607, 603, 604, 606), (576, 575, 578, 579, 591, 592), (222, 244, 606, 604), (583, 232, 603, 607), (232, 222, 604, 603), (585, 600, 602, 582, 581, 584), (334, 333, 335, 336), (298, 259, 299), (571, 570, 609, 252, 572, 573), (617, 619, 627, 628, 622, 620), (106, 105, 611, 612), (106, 612, 640, 639), (105, 104, 613, 611), (93, 106, 639, 123), (117, 121, 638, 637, 636, 635), (624, 623, 625, 626, 628, 627), (92, 120, 625, 623), (96, 618, 638, 121), (95, 92, 623, 624), (619, 95, 624, 627), (629, 630, 632, 631, 634, 633), (91, 96, 121, 117), (613, 104, 629, 633), (611, 613, 633, 634, 616, 614), (104, 94, 630, 629), (94, 118, 632, 630), (124, 91, 117, 635), (612, 611, 614, 615, 643, 640), (651, 650, 653, 654, 679, 676), (56, 53, 55, 653, 655, 673, 670, 671), (35, 42, 644, 645), (644, 646, 666, 667, 649, 647), (650, 652, 672, 673, 655, 653), (44, 43, 652, 650), (43, 33, 669, 668), (657, 656, 661, 660, 659, 658), (30, 35, 656, 657), (35, 645, 661, 656), (678, 679, 654, 653, 55, 53, 54, 677), (663, 662, 664, 665, 667, 666), (646, 34, 663, 666), (34, 31, 662, 663), (31, 58, 664, 662), (668, 669, 671, 670, 673, 672), (33, 56, 671, 669), (58, 57, 59, 647, 649, 667, 665, 664), (652, 43, 668, 672), (675, 676, 679, 678, 677, 674), (54, 32, 674, 677), (45, 651, 676, 675), (32, 45, 675, 674), (645, 644, 647, 648, 660, 661), (279, 512, 490, 491, 305, 304), (680, 682, 697, 696, 685, 683), (365, 364, 367, 683, 685, 696, 695, 694), (338, 365, 694, 692), (348, 341, 682, 680), (342, 348, 680, 681), (340, 363, 705, 366), (709, 710, 713, 712, 711, 708), (359, 711, 712, 713, 690, 689, 360, 358), (350, 349, 688, 686), (682, 341, 693, 697), (698, 702, 703, 701, 700, 699), (368, 366, 705, 704, 707, 706), (351, 687, 710, 709), (369, 337, 699, 700), (337, 342, 698, 699), (686, 688, 706, 707, 691, 689), (681, 680, 683, 684, 703, 702), (363, 358, 360, 689, 691, 707, 704, 705), (359, 339, 708, 711), (361, 362, 715, 716, 729, 730), (339, 351, 709, 708), (687, 686, 689, 690, 713, 710), (414, 361, 730, 732), (404, 401, 426, 425, 722, 720), (429, 400, 736, 737), (425, 544, 429, 428, 721, 427, 722), (401, 425, 426), (723, 724, 727, 726, 728, 725), (714, 412, 723, 725), (403, 424, 727, 724), (424, 421, 423, 715, 717, 728, 726, 727), (412, 403, 724, 723), (731, 732, 730, 729, 734, 733), (716, 715, 423, 421, 422, 733, 734, 729), (422, 402, 731, 733), (402, 414, 732, 731), (735, 739, 738, 737, 736), (400, 405, 735, 736), (405, 719, 739, 735), (719, 718, 427, 721, 738, 739), (277, 278, 251, 253, 274, 273, 740), (488, 300, 487, 489, 610, 559), (273, 559, 610, 489, 277, 740), (252, 488, 304, 297), (297, 485, 487, 300), (609, 256, 257, 253), (740, 251, 255, 254), (300, 610, 741), (610, 560, 302, 741), (299, 300, 741, 302), (299, 298, 301, 297, 300)])
_uv = me_cube_004.uv_layers.new(name='UVMap')
_uv.uv.foreach_set('vector', [0.375, 0.0, 0.625, 0.0, 0.625, 0.25, 0.375, 0.25, 0.07813, 0.7305, 0.3281, 0.7305, 0.3281, 0.9805, 0.2448, 0.9805, 0.1615, 0.9805, 0.07813, 0.9805, 0.2565, 0.7109, 0.3398, 0.7109, 0.3398, 0.9609, 0.2565, 0.9609, 0.08594, 0.7305, 0.1693, 0.7305, 0.2526, 0.7305, 0.3359, 0.7305, 0.3359, 0.9805, 0.08594, 0.9805, 0.125, 0.7092, 0.375, 0.7092, 0.375, 0.9592, 0.125, 0.9592, 0.8335, 0.8448, 0.9868, 0.8448, 0.9868, 0.9208, 0.8335, 0.9208, 0.09375, 0.7109, 0.3438, 0.7109, 0.3438, 0.9609, 0.09375, 0.9609, 0.07813, 0.7305, 0.3281, 0.7305, 0.3281, 0.9805, 0.07813, 0.9805, 0.1252, 0.7178, 0.3752, 0.7178, 0.3752, 0.9678, 0.1252, 0.9678, 0.08594, 0.7305, 0.3359, 0.7305, 0.3359, 0.9805, 0.08594, 0.9805, 0.125, 0.7141, 0.375, 0.7141, 0.375, 0.9641, 0.125, 0.9641, 0.8335, 0.8448, 0.9868, 0.8448, 0.9868, 0.9185, 0.8335, 0.9185, 0.375, 0.5, 0.4583, 0.5, 0.4583, 0.75, 0.375, 0.75, 0.3033, 0.9542, 0.3033, 0.7042, 0.2615, 0.7018, 0.2615, 0.9518, 0.1732, 0.7109, 0.2565, 0.7109, 0.2565, 0.9609, 0.1732, 0.9609, 0.1615, 0.9805, 0.1615, 0.9805, 0.07813, 0.9805, 0.07813, 0.9805, 0.313, 0.8214, 0.313, 0.8214, 0.06298, 0.8214, 0.06298, 0.8214, 0.1693, 0.7305, 0.08594, 0.7305, 0.08594, 0.7305, 0.1693, 0.7305, 0.107, 0.7724, 0.357, 0.7724, 0.357, 0.7724, 0.107, 0.7724, 0.2526, 0.7305, 0.1693, 0.7305, 0.1693, 0.7305, 0.2526, 0.7305, 0.1615, 0.9805, 0.2448, 0.9805, 0.2448, 0.9805, 0.1615, 0.9805, 0.1615, 0.9805, 0.1615, 0.9805, 0.07813, 0.9805, 0.07813, 0.9805, 0.107, 0.8557, 0.357, 0.8557, 0.357, 0.8557, 0.107, 0.8557, 0.1693, 0.7305, 0.08594, 0.7305, 0.08594, 0.7305, 0.1693, 0.7305, 0.313, 0.8731, 0.313, 0.8214, 0.06298, 0.8214, 0.06298, 0.8731, 0.08984, 0.9609, 0.08984, 0.7109, 0.1732, 0.7109, 0.1732, 0.9609, 0.8435, 0.8424, 0.9719, 0.8424, 0.9719, 0.8815, 0.9719, 0.9206, 0.8435, 0.9206, 0.749, 0.3324, 0.749, 0.6861, 0.6259, 0.6861, 0.6259, 0.3324, 0.7614, 0.4458, 0.7614, 0.4083, 0.7614, 0.4083, 0.7614, 0.4458, 0.9952, 0.3412, 0.9952, 0.6861, 0.8721, 0.6861, 0.8721, 0.3412, 0.6048, 0.403, 0.6048, 0.6437, 0.5974, 0.6667, 0.5974, 0.3801, 0.6048, 0.6437, 0.6818, 0.6437, 0.6891, 0.6667, 0.5974, 0.6667, 0.6818, 0.6437, 0.6818, 0.403, 0.6891, 0.3801, 0.6891, 0.6667, 0.6488, 0.3324, 0.6488, 0.6267, 0.59, 0.6267, 0.59, 0.3324, 0.4139, 0.6267, 0.4139, 0.3324, 0.4726, 0.3324, 0.4726, 0.6267, 0.625, 0.125, 0.625, 0.0, 0.625, 0.0, 0.625, 0.125, 0.5974, 0.3801, 0.6433, 0.3333, 0.6891, 0.3801, 0.6818, 0.403, 0.6433, 0.3678, 0.6048, 0.403, 0.8775, 0.5158, 0.8417, 0.5158, 0.8417, 0.5076, 0.8776, 0.5076, 0.4178, 0.5432, 0.4178, 0.7068, 0.395, 0.73, 0.395, 0.52, 0.4178, 0.5432, 0.5838, 0.5432, 0.5838, 0.5432, 0.4178, 0.5432, 0.977, 0.5766, 0.9491, 0.577, 0.9492, 0.5655, 0.977, 0.5655, 0.4178, 0.7068, 0.4178, 0.7068, 0.5838, 0.7068, 0.5838, 0.7068, 0.5838, 0.5432, 0.4178, 0.5432, 0.4178, 0.5432, 0.4178, 0.5432, 0.4178, 0.7068, 0.4178, 0.5432, 0.6966, 0.4384, 0.6891, 0.437, 0.7614, 0.4083, 0.7614, 0.4458, 0.7534, 0.4444, 0.5838, 0.5432, 0.5838, 0.7068, 0.5838, 0.7068, 0.5838, 0.5432, 0.8656, 0.5193, 0.8678, 0.527, 0.8656, 0.5267, 0.8507, 0.5275, 0.8486, 0.527, 0.8507, 0.5201, 0.605, 0.625, 0.605, 0.73, 0.605, 0.73, 0.605, 0.625, 0.3839, 0.1627, 0.2216, 0.1627, 0.2216, 0.06404, 0.2216, 0.06404, 0.3839, 0.06404, 0.3839, 0.06404, 0.3839, 0.06404, 0.3839, 0.1627, 0.605, 0.52, 0.605, 0.625, 0.605, 0.625, 0.605, 0.52, 0.625, 0.0, 0.625, 0.0, 0.625, 0.0, 0.625, 0.0, 0.6433, 0.3333, 0.5974, 0.3801, 0.5974, 0.3801, 0.6433, 0.3333, 0.625, 0.25, 0.625, 0.125, 0.625, 0.125, 0.625, 0.25, 0.375, 0.0, 0.625, 0.0, 0.625, 0.25, 0.375, 0.25, 0.1793, 0.8382, 0.3828, 0.8382, 0.3828, 0.9766, 0.2995, 0.9766, 0.2627, 0.9766, 0.1793, 0.9766, 0.2253, 0.7227, 0.3086, 0.7227, 0.3086, 0.9727, 0.2253, 0.9727, 0.05469, 0.8516, 0.138, 0.8516, 0.2214, 0.8516, 0.3047, 0.8516, 0.3047, 0.9773, 0.05469, 0.9773, 0.125, 0.7141, 0.375, 0.7141, 0.375, 0.9641, 0.125, 0.9641, 0.8341, 0.8469, 0.996, 0.8469, 0.996, 0.9188, 0.8341, 0.9188, 0.0918, 0.7187, 0.3418, 0.7187, 0.3418, 0.9687, 0.0918, 0.9687, 0.1239, 0.9197, 0.3739, 0.9197, 0.3739, 0.9744, 0.1239, 0.9744, 0.05469, 0.7258, 0.3047, 0.7258, 0.3047, 0.8516, 0.05469, 0.8516, 0.05469, 0.8516, 0.3047, 0.8516, 0.3047, 0.9773, 0.05469, 0.9773, 0.125, 0.7141, 0.375, 0.7141, 0.375, 0.9641, 0.125, 0.9641, 0.8359, 0.8487, 0.9883, 0.8487, 0.9883, 0.9209, 0.8359, 0.9209, 0.375, 0.5, 0.4583, 0.5, 0.4583, 0.75, 0.375, 0.75, 0.2836, 0.9616, 0.2836, 0.7116, 0.2836, 0.7116, 0.2836, 0.9616, 0.1419, 0.7227, 0.2253, 0.7227, 0.2253, 0.9727, 0.1419, 0.9727, 0.4583, 0.5, 0.4583, 0.5, 0.375, 0.5, 0.375, 0.5, 0.1896, 0.7769, 0.3997, 0.7769, 0.4002, 0.9548, 0.1896, 0.9548, 0.138, 0.8516, 0.05469, 0.8516, 0.05469, 0.8516, 0.138, 0.8516, 0.1187, 0.7997, 0.3687, 0.7997, 0.3687, 0.7685, 0.1187, 0.7685, 0.2214, 0.8516, 0.138, 0.8516, 0.138, 0.8516, 0.2214, 0.8516, 0.4583, 0.5, 0.5417, 0.5, 0.5417, 0.5, 0.4583, 0.5, 0.4583, 0.5, 0.4583, 0.5, 0.375, 0.5, 0.375, 0.5, 0.1187, 0.887, 0.3687, 0.887, 0.3687, 0.8518, 0.1187, 0.8518, 0.138, 0.8516, 0.05469, 0.8516, 0.05469, 0.8516, 0.138, 0.8516, 0.313, 0.8214, 0.313, 0.8214, 0.06298, 0.8214, 0.06298, 0.8214, 0.05859, 0.9727, 0.05859, 0.7227, 0.1419, 0.7227, 0.1419, 0.9727, 0.8314, 0.8394, 0.984, 0.8394, 0.984, 0.8799, 0.984, 0.9205, 0.8314, 0.9205, 0.6259, 0.3412, 0.6259, 0.6861, 0.5028, 0.6861, 0.5028, 0.3412, 0.8721, 0.3412, 0.8721, 0.6861, 0.749, 0.6861, 0.749, 0.3412, 0.2216, 0.06404, 0.2216, 0.1627, 0.05925, 0.1627, 0.05925, 0.1627, 0.05925, 0.06404, 0.05925, 0.06404, 0.05925, 0.06404, 0.2216, 0.06404, 0.4214, 0.403, 0.4214, 0.6437, 0.4141, 0.6667, 0.4141, 0.3801, 0.4214, 0.6437, 0.4984, 0.6437, 0.5058, 0.6667, 0.4141, 0.6667, 0.4984, 0.6437, 0.4984, 0.403, 0.5058, 0.3801, 0.5058, 0.6667, 0.59, 0.3324, 0.59, 0.6267, 0.5313, 0.6267, 0.5313, 0.3324, 0.4726, 0.6267, 0.4726, 0.3334, 0.5313, 0.3334, 0.5313, 0.6267, 0.5058, 0.3801, 0.4599, 0.3333, 0.4599, 0.3333, 0.5058, 0.3801, 0.2009, 0.1582, 0.1276, 0.03848, 0.154, 0.03848, 0.2273, 0.1582, 0.4141, 0.3801, 0.4599, 0.3333, 0.5058, 0.3801, 0.4984, 0.403, 0.4599, 0.3678, 0.4214, 0.403, 0.8668, 0.5494, 0.8934, 0.5494, 0.8935, 0.5559, 0.8666, 0.5559, 0.4178, 0.5432, 0.4178, 0.7068, 0.395, 0.73, 0.395, 0.52, 0.4178, 0.5432, 0.5838, 0.5432, 0.5838, 0.5432, 0.4178, 0.5432, 0.8934, 0.5395, 0.8665, 0.5398, 0.8666, 0.5331, 0.8935, 0.5331, 0.4178, 0.7068, 0.4178, 0.7068, 0.5838, 0.7068, 0.5838, 0.7068, 0.6966, 0.4758, 0.6891, 0.4745, 0.7614, 0.4458, 0.7614, 0.4832, 0.7534, 0.4819, 0.5838, 0.5432, 0.5838, 0.7068, 0.5838, 0.7068, 0.5838, 0.5432, 0.8632, 0.5398, 0.8666, 0.5331, 0.8665, 0.5398, 0.8668, 0.5494, 0.8666, 0.5559, 0.8635, 0.5494, 0.5265, 0.9448, 0.5274, 0.8752, 0.5157, 0.8752, 0.5148, 0.9448, 0.5225, 0.9448, 0.5225, 0.9448, 0.605, 0.1797, 0.605, 0.2847, 0.605, 0.2847, 0.605, 0.1797, 0.605, 0.2847, 0.605, 0.2847, 0.605, 0.2847, 0.605, 0.2847, 0.605, 0.1821, 0.605, 0.2871, 0.605, 0.2871, 0.605, 0.1821, 0.7859, 0.06404, 0.7859, 0.06404, 0.7859, 0.06404, 0.7859, 0.1393, 0.7859, 0.1393, 0.7085, 0.1393, 0.7085, 0.06404, 0.7085, 0.06404, 0.5462, 0.06404, 0.5462, 0.06404, 0.7085, 0.06404, 0.7085, 0.06404, 0.7085, 0.06404, 0.7085, 0.1627, 0.7085, 0.1627, 0.5462, 0.1627, 0.516, 0.9435, 0.516, 0.9435, 0.5235, 0.945, 0.5235, 0.945, 0.5235, 0.8766, 0.516, 0.8751, 0.4599, 0.3333, 0.4141, 0.3801, 0.4141, 0.3801, 0.4599, 0.3333, 0.1276, 0.2779, 0.2009, 0.1582, 0.2273, 0.1582, 0.154, 0.2779, 0.7859, 0.1393, 0.8633, 0.1393, 0.8633, 0.1393, 0.8633, 0.2145, 0.7859, 0.2145, 0.7859, 0.2145, 0.7859, 0.1393, 0.7859, 0.1393, 0.375, 0.0, 0.625, 0.0, 0.625, 0.25, 0.375, 0.25, 0.1084, 0.7027, 0.3584, 0.7027, 0.3584, 0.9527, 0.275, 0.9527, 0.1917, 0.9527, 0.1084, 0.9527, 0.3241, 1.0, 0.2161, 1.0, 0.2161, 0.7131, 0.3241, 0.7131, 0.05876, 0.719, 0.1421, 0.719, 0.2254, 0.719, 0.3088, 0.719, 0.3088, 0.969, 0.05876, 0.969, 0.125, 0.7432, 0.375, 0.7432, 0.375, 0.9718, 0.125, 0.9718, 0.8361, 0.8487, 0.9881, 0.8487, 0.9881, 0.9169, 0.8361, 0.9169, 0.08008, 0.7168, 0.3301, 0.7168, 0.3301, 0.9668, 0.08008, 0.9668, 0.04326, 0.7399, 0.2933, 0.7399, 0.2933, 0.9899, 0.04326, 0.9899, 0.1363, 0.7313, 0.3863, 0.7313, 0.3863, 0.9813, 0.1363, 0.9813, 0.06806, 0.7221, 0.3181, 0.7221, 0.3181, 0.9721, 0.06806, 0.9721, 0.125, 0.7141, 0.375, 0.7141, 0.375, 0.9641, 0.125, 0.9641, 0.841, 0.8475, 0.991, 0.8475, 0.991, 0.9182, 0.841, 0.9182, 0.375, 0.5, 0.4583, 0.5, 0.4583, 0.75, 0.375, 0.75, 0.4583, 0.75, 0.4583, 0.5, 0.4583, 0.5, 0.4583, 0.75, 0.2161, 1.0, 0.1081, 1.0, 0.1081, 0.7131, 0.2161, 0.7131, 0.3002, 0.841, 0.3002, 0.8813, 0.2169, 0.8813, 0.2169, 0.841, 0.04651, 0.9783, 0.3807, 0.9783, 0.3821, 0.7317, 0.04651, 0.7317, 0.2041, 0.75, 0.1208, 0.7469, 0.1208, 0.8027, 0.2041, 0.7996, 0.5417, 0.5, 0.5417, 0.75, 0.5417, 0.75, 0.5417, 0.5, 0.2874, 0.75, 0.2041, 0.75, 0.2041, 0.7996, 0.2874, 0.8027, 0.1948, 0.7728, 0.2781, 0.7759, 0.2781, 0.8069, 0.1948, 0.8069, 0.3157, 0.7325, 0.3157, 0.7697, 0.2324, 0.7697, 0.2324, 0.7325, 0.4583, 0.5, 0.4583, 0.75, 0.4583, 0.75, 0.4583, 0.5, 0.2041, 0.7996, 0.1208, 0.8027, 0.1208, 0.8833, 0.2041, 0.8864, 0.1054, 0.9845, 0.3435, 0.9844, 0.3435, 0.7131, 0.1068, 0.7132, 0.1081, 1.0, 0.1081, 0.7131, 1.118e-08, 0.7131, 0.0, 1.0, 0.8341, 0.8393, 0.9875, 0.8393, 0.9875, 0.8799, 0.9875, 0.9206, 0.8341, 0.9206, 0.5028, 0.3412, 0.5028, 0.6861, 0.3797, 0.6861, 0.3797, 0.3412, 0.5266, 0.9445, 0.5273, 0.8764, 0.515, 0.8764, 0.5143, 0.9445, 0.3797, 0.3412, 0.3797, 0.6861, 0.2566, 0.6861, 0.2566, 0.3412, 0.5279, 0.9408, 0.5279, 0.8788, 0.5144, 0.8788, 0.5144, 0.9408, 0.5131, 0.403, 0.5131, 0.6437, 0.5058, 0.6667, 0.5058, 0.3801, 0.5131, 0.6437, 0.5901, 0.6437, 0.5974, 0.6667, 0.5058, 0.6667, 0.5901, 0.6437, 0.5901, 0.403, 0.5974, 0.3801, 0.5974, 0.6667, 0.3551, 0.3344, 0.3551, 0.6267, 0.2964, 0.6267, 0.2964, 0.3344, 0.2377, 0.6267, 0.2377, 0.3353, 0.2964, 0.3353, 0.2964, 0.6267, 0.5275, 0.9369, 0.5282, 0.8742, 0.5146, 0.8742, 0.5146, 0.9369, 0.2165, 0.1523, 0.2149, 0.2975, 0.1951, 0.2975, 0.1966, 0.1523, 0.473, 0.3832, 0.5516, 0.3243, 0.6302, 0.3832, 0.6176, 0.412, 0.5516, 0.3677, 0.4856, 0.412, 0.3297, 0.5775, 0.3664, 0.5775, 0.3665, 0.5848, 0.3296, 0.5848, 0.4178, 0.5432, 0.4178, 0.7068, 0.395, 0.73, 0.395, 0.52, 0.4178, 0.5432, 0.5838, 0.5432, 0.5838, 0.5432, 0.4178, 0.5432, 0.366, 0.5663, 0.329, 0.5666, 0.3293, 0.5589, 0.3664, 0.5589, 0.4178, 0.7068, 0.4178, 0.7068, 0.5838, 0.7068, 0.5838, 0.7068, 0.7828, 0.3407, 0.7996, 0.3367, 0.723, 0.3925, 0.6545, 0.3349, 0.6718, 0.3414, 0.5838, 0.5432, 0.5838, 0.7068, 0.5838, 0.7068, 0.5838, 0.5432, 0.3417, 0.5763, 0.3379, 0.5673, 0.3417, 0.568, 0.3573, 0.5679, 0.361, 0.5681, 0.3573, 0.5762, 0.8633, 0.2145, 0.8633, 0.1393, 0.9408, 0.1393, 0.9408, 0.2145, 0.605, 0.07673, 0.605, 0.1103, 0.605, 0.1103, 0.605, 0.07673, 0.8633, 0.06404, 0.8633, 0.1393, 0.7859, 0.1393, 0.7859, 0.06404, 0.5279, 0.9416, 0.5289, 0.8763, 0.5146, 0.8763, 0.5146, 0.9416, 0.605, 0.52, 0.605, 0.625, 0.605, 0.625, 0.605, 0.52, 0.5147, 0.9457, 0.5275, 0.9457, 0.5275, 0.876, 0.5147, 0.876, 0.5462, 0.2614, 0.3839, 0.2614, 0.3839, 0.1627, 0.5462, 0.1627, 0.5462, 0.1627, 0.7085, 0.1627, 0.7085, 0.2614, 0.5462, 0.2614, 0.527, 0.9428, 0.527, 0.8763, 0.5155, 0.8763, 0.5146, 0.9428, 0.5248, 0.9423, 0.5264, 0.8759, 0.5159, 0.8759, 0.5147, 0.9423, 0.2149, 0.007158, 0.2165, 0.1523, 0.1966, 0.1523, 0.1951, 0.007158, 0.5269, 0.9455, 0.5284, 0.8757, 0.5143, 0.8757, 0.5136, 0.9455, 0.375, 0.0, 0.625, 0.0, 0.625, 0.25, 0.375, 0.25, 0.07426, 0.7182, 0.3243, 0.7182, 0.3243, 0.9682, 0.2409, 0.9682, 0.1576, 0.9682, 0.07426, 0.9682, 0.2331, 0.7266, 0.3164, 0.7266, 0.3164, 0.9766, 0.2331, 0.9766, 0.06806, 0.719, 0.1514, 0.719, 0.2347, 0.719, 0.3181, 0.719, 0.3181, 0.969, 0.06806, 0.969, 0.125, 0.7263, 0.375, 0.7263, 0.375, 0.9763, 0.125, 0.9763, 0.8357, 0.8475, 0.9807, 0.8475, 0.9807, 0.922, 0.8357, 0.922, 0.1094, 0.7227, 0.3594, 0.7227, 0.3594, 0.9727, 0.1094, 0.9727, 0.07426, 0.7182, 0.3243, 0.7182, 0.3243, 0.9682, 0.07426, 0.9682, 0.124, 0.7104, 0.374, 0.7104, 0.374, 0.9604, 0.124, 0.9604, 0.06806, 0.719, 0.3181, 0.719, 0.3181, 0.969, 0.06806, 0.969, 0.125, 0.7141, 0.375, 0.7141, 0.375, 0.9641, 0.125, 0.9641, 0.8365, 0.8461, 0.9721, 0.8461, 0.9721, 0.9195, 0.8365, 0.9195, 0.375, 0.5, 0.4583, 0.5, 0.4583, 0.75, 0.375, 0.75, 0.4583, 0.75, 0.4583, 0.5, 0.4583, 0.5, 0.4583, 0.75, 0.1497, 0.7266, 0.2331, 0.7266, 0.2331, 0.9766, 0.1497, 0.9766, 0.1576, 0.9682, 0.1576, 0.9682, 0.07426, 0.9682, 0.07426, 0.9682, 0.0248, 0.9876, 0.3714, 0.9876, 0.3728, 0.7131, 0.0248, 0.7131, 0.1514, 0.719, 0.06806, 0.719, 0.06806, 0.719, 0.1514, 0.719, 0.5417, 0.5, 0.5417, 0.75, 0.5417, 0.75, 0.5417, 0.5, 0.3339, 0.75, 0.2506, 0.75, 0.2506, 0.75, 0.3339, 0.75, 0.1576, 0.9682, 0.2409, 0.9682, 0.2409, 0.9682, 0.1576, 0.9682, 0.1576, 0.9682, 0.1576, 0.9682, 0.07426, 0.9682, 0.07426, 0.9682, 0.4583, 0.5, 0.4583, 0.75, 0.4583, 0.75, 0.4583, 0.5, 0.1514, 0.719, 0.06806, 0.719, 0.06806, 0.719, 0.1514, 0.719, 0.07441, 0.9783, 0.2381, 0.9782, 0.2381, 0.7069, 0.07579, 0.707, 0.06641, 0.9766, 0.06641, 0.7266, 0.1497, 0.7266, 0.1497, 0.9766, 0.8381, 0.8384, 0.968, 0.8384, 0.968, 0.8784, 0.968, 0.9184, 0.8381, 0.9184, 0.2566, 0.3412, 0.2566, 0.6861, 0.1335, 0.6861, 0.1335, 0.3412, 0.1335, 0.3364, 0.1335, 0.6861, 0.01043, 0.6861, 0.01043, 0.3364, 0.3839, 0.2614, 0.2216, 0.2614, 0.2216, 0.1627, 0.2216, 0.1627, 0.3839, 0.1627, 0.3839, 0.1627, 0.3839, 0.1627, 0.3839, 0.2614, 0.3298, 0.403, 0.3298, 0.6437, 0.3224, 0.6667, 0.3224, 0.3801, 0.3298, 0.6437, 0.4068, 0.6437, 0.4141, 0.6667, 0.3224, 0.6667, 0.4068, 0.6437, 0.4068, 0.403, 0.4141, 0.3801, 0.4141, 0.6667, 0.2377, 0.3353, 0.2377, 0.6267, 0.179, 0.6267, 0.179, 0.3353, 0.3551, 0.6267, 0.3551, 0.3344, 0.4139, 0.3344, 0.4139, 0.6267, 0.605, 0.73, 0.605, 0.73, 0.605, 0.73, 0.605, 0.73, 0.605, 0.73, 0.605, 0.73, 0.1964, 0.1523, 0.1197, 0.01197, 0.1504, 0.01197, 0.227, 0.1523, 0.3224, 0.3801, 0.3683, 0.3333, 0.4141, 0.3801, 0.4068, 0.403, 0.3683, 0.3678, 0.3298, 0.403, 0.6137, 0.5949, 0.6418, 0.5949, 0.642, 0.605, 0.6135, 0.605, 0.4178, 0.5432, 0.4178, 0.7068, 0.395, 0.73, 0.395, 0.52, 0.4178, 0.5432, 0.5838, 0.5432, 0.5838, 0.5432, 0.4178, 0.5432, 0.6418, 0.6043, 0.6133, 0.6048, 0.6135, 0.5942, 0.642, 0.5942, 0.4178, 0.7068, 0.4178, 0.7068, 0.5838, 0.7068, 0.5838, 0.7068, 0.6966, 0.4009, 0.6891, 0.3995, 0.7614, 0.3708, 0.7614, 0.4083, 0.7534, 0.407, 0.5838, 0.5432, 0.5838, 0.7068, 0.5838, 0.7068, 0.5838, 0.5432, 0.6213, 0.607, 0.6191, 0.5937, 0.6213, 0.5944, 0.6338, 0.593, 0.6359, 0.5937, 0.6338, 0.6056, 0.3551, 0.6267, 0.4139, 0.6267, 0.4139, 0.6267, 0.3551, 0.6267, 0.605, 0.625, 0.605, 0.73, 0.605, 0.73, 0.605, 0.625, 0.7614, 0.4083, 0.7614, 0.4083, 0.7614, 0.4083, 0.7614, 0.4083, 0.605, 0.52, 0.605, 0.625, 0.605, 0.625, 0.605, 0.52, 0.9408, 0.06404, 0.9408, 0.1393, 0.9408, 0.1393, 0.8633, 0.1393, 0.8633, 0.06404, 0.8633, 0.06404, 0.9408, 0.06404, 0.9408, 0.06404, 0.3224, 0.3801, 0.3224, 0.3801, 0.3224, 0.3801, 0.3224, 0.3801, 0.4141, 0.3801, 0.4141, 0.3801, 0.4141, 0.3801, 0.4141, 0.3801, 0.4141, 0.3801, 0.3683, 0.3333, 0.3683, 0.3333, 0.4141, 0.3801, 0.1197, 0.2927, 0.1964, 0.1523, 0.227, 0.1523, 0.1504, 0.2927, 0.6445, 0.2264, 0.6445, 0.116, 0.6445, 0.116, 0.625, 0.116, 0.625, 0.116, 0.625, 0.2264, 0.5154, 0.9442, 0.5154, 0.9358, 0.5154, 0.9274, 0.5154, 0.919, 0.5154, 0.9106, 0.5154, 0.9061, 0.5154, 0.8978, 0.5154, 0.8896, 0.5154, 0.8813, 0.5154, 0.873, 0.5154, 0.873, 0.5271, 0.873, 0.5271, 0.9442, 0.5154, 0.9442, 0.0169, 0.9133, 0.1938, 0.9133, 0.1938, 0.9286, 0.0169, 0.9286, 0.7059, 0.9946, 0.7059, 0.9407, 0.7369, 0.9409, 0.7369, 0.9946, 0.9871, 0.3404, 0.9867, 0.6119, 0.7598, 0.677, 0.533, 0.593, 0.5334, 0.3404, 0.0169, 0.8979, 0.1646, 0.8979, 0.1646, 0.9133, 0.0169, 0.9133, 0.7008, 0.3605, 0.7008, 0.6081, 0.5077, 0.6828, 0.3146, 0.6081, 0.3146, 0.3605, 0.9857, 0.3462, 0.9857, 0.6531, 0.5373, 0.6538, 0.446, 0.6531, 0.01138, 0.6531, 0.01138, 0.3462, 0.4462, 0.3462, 0.5352, 0.3469, 0.9396, 0.3415, 0.9387, 0.6161, 0.7416, 0.6793, 0.5448, 0.5963, 0.5456, 0.3415, 0.696, 0.3634, 0.696, 0.6005, 0.5032, 0.6719, 0.3103, 0.6005, 0.3103, 0.3634, 0.5289, 0.8737, 0.5283, 0.9452, 0.5132, 0.9452, 0.5132, 0.9452, 0.5138, 0.8737, 0.2387, 0.7817, 0.2384, 0.9216, 0.1453, 0.9216, 0.1452, 0.7817, 0.3765, 0.7818, 0.2387, 0.7817, 0.1452, 0.7817, 0.01184, 0.7818, 0.01184, 0.7103, 0.3765, 0.7103, 0.3765, 0.9932, 0.01184, 0.9932, 0.01184, 0.9217, 0.1453, 0.9216, 0.2384, 0.9216, 0.3765, 0.9217, 0.0169, 0.8673, 0.1595, 0.8673, 0.1595, 0.8826, 0.0169, 0.8826, 0.0169, 0.9745, 0.06217, 0.9745, 0.1074, 0.9745, 0.1527, 0.9745, 0.198, 0.9745, 0.2229, 0.9745, 0.2688, 0.9745, 0.3148, 0.9745, 0.3607, 0.9745, 0.4067, 0.9745, 0.4067, 0.9898, 0.0169, 0.9898, 0.1594, 0.8673, 0.0169, 0.8673, 0.0169, 0.852, 0.1594, 0.852, 0.0169, 0.806, 0.1074, 0.806, 0.1074, 0.8214, 0.0169, 0.8214, 0.0169, 0.8826, 0.1642, 0.8826, 0.1642, 0.8979, 0.0169, 0.8979, 0.01691, 0.8367, 0.1074, 0.8367, 0.1074, 0.852, 0.0169, 0.852, 0.0169, 0.7754, 0.1074, 0.7754, 0.1074, 0.7907, 0.0169, 0.7907, 0.0169, 0.9592, 0.06289, 0.9592, 0.1089, 0.9592, 0.1549, 0.9592, 0.2008, 0.9592, 0.2255, 0.9592, 0.2708, 0.9592, 0.3161, 0.9592, 0.3614, 0.9592, 0.4067, 0.9592, 0.4067, 0.9745, 0.0169, 0.9745, 0.0169, 0.7601, 0.1074, 0.7601, 0.1074, 0.7754, 0.0169, 0.7754, 0.5151, 0.8738, 0.5281, 0.8738, 0.5269, 0.9058, 0.5272, 0.9127, 0.5281, 0.944, 0.5151, 0.944, 0.5153, 0.874, 0.5153, 0.8738, 0.5144, 0.9435, 0.5148, 0.8746, 0.5148, 0.8746, 0.5273, 0.8746, 0.5269, 0.9435, 0.5448, 0.5963, 0.7416, 0.6793, 0.7416, 0.6793, 0.5448, 0.5963, 0.002809, 0.3282, 0.002787, 0.1733, 0.5087, 0.1731, 0.9969, 0.1731, 0.9969, 0.328, 0.9969, 0.3308, 0.00281, 0.331, 0.4915, 0.3127, 0.2959, 0.3172, 0.1639, 0.1663, 0.4914, 0.1704, 0.8207, 0.1663, 0.6917, 0.3127, 0.6959, 0.3115, 0.9969, 0.3308, 0.5275, 0.9449, 0.5145, 0.9439, 0.00281, 0.331, 0.7055, 0.9946, 0.705, 0.9415, 0.7366, 0.9415, 0.7365, 0.9945, 0.5278, 0.8745, 0.5261, 0.9446, 0.5261, 0.9446, 0.5149, 0.9446, 0.5149, 0.9446, 0.5167, 0.8745, 0.533, 0.593, 0.7598, 0.677, 0.7598, 0.677, 0.533, 0.593, 0.0, 0.0, 0.0, 0.0, 0.0, 0.0, 0.0, 0.0, 0.0, 0.0, 0.0, 0.0, 0.0, 0.0, 0.0, 0.0, 0.0, 0.0, 0.0, 0.0, 0.0, 0.0, 0.0, 0.0, 0.0, 0.0, 0.4178, 0.7068, 0.4178, 0.5432, 0.4178, 0.5432, 0.8498, 0.8483, 0.8498, 0.9984, 0.7698, 0.9978, 0.7698, 0.8485, 0.7686, 0.9991, 0.7686, 0.8475, 0.848, 0.8473, 0.848, 0.9991, 0.8489, 0.8479, 0.8489, 0.9999, 0.7689, 0.9991, 0.7689, 0.8481, 0.8493, 0.848, 0.8493, 0.9984, 0.7697, 0.9981, 0.7697, 0.8481, 0.375, 0.0, 0.625, 0.0, 0.625, 0.25, 0.375, 0.25, 0.1084, 0.7027, 0.3584, 0.7027, 0.3584, 0.9527, 0.275, 0.9527, 0.1917, 0.9527, 0.1084, 0.9527, 0.3241, 1.0, 0.2161, 1.0, 0.2161, 0.7131, 0.3241, 0.7131, 0.05876, 0.719, 0.1421, 0.719, 0.2254, 0.719, 0.3088, 0.719, 0.3088, 0.969, 0.05876, 0.969, 0.125, 0.7432, 0.375, 0.7432, 0.375, 0.9718, 0.125, 0.9718, 0.8361, 0.8487, 0.9881, 0.8487, 0.9881, 0.9169, 0.8361, 0.9169, 0.04326, 0.7399, 0.2933, 0.7399, 0.2933, 0.9899, 0.04326, 0.9899, 0.1363, 0.7313, 0.3863, 0.7313, 0.3863, 0.9813, 0.1363, 0.9813, 0.06806, 0.7221, 0.3181, 0.7221, 0.3181, 0.9721, 0.06806, 0.9721, 0.125, 0.7141, 0.375, 0.7141, 0.375, 0.9641, 0.125, 0.9641, 0.841, 0.8475, 0.991, 0.8475, 0.991, 0.9182, 0.841, 0.9182, 0.375, 0.5, 0.4583, 0.5, 0.4583, 0.75, 0.375, 0.75, 0.4583, 0.75, 0.4583, 0.5, 0.4583, 0.5, 0.4583, 0.75, 0.2161, 1.0, 0.1081, 1.0, 0.1081, 0.7131, 0.2161, 0.7131, 0.3002, 0.841, 0.3002, 0.8813, 0.2169, 0.8813, 0.2169, 0.841, 0.04651, 0.9783, 0.3807, 0.9783, 0.3821, 0.7317, 0.04651, 0.7317, 0.2041, 0.75, 0.1208, 0.7469, 0.1208, 0.8027, 0.2041, 0.7996, 0.5417, 0.5, 0.5417, 0.75, 0.5417, 0.75, 0.5417, 0.5, 0.2874, 0.75, 0.2041, 0.75, 0.2041, 0.7996, 0.2874, 0.8027, 0.1948, 0.7728, 0.2781, 0.7759, 0.2781, 0.8069, 0.1948, 0.8069, 0.3157, 0.7325, 0.3157, 0.7697, 0.2324, 0.7697, 0.2324, 0.7325, 0.4583, 0.5, 0.4583, 0.75, 0.4583, 0.75, 0.4583, 0.5, 0.2041, 0.7996, 0.1208, 0.8027, 0.1208, 0.8833, 0.2041, 0.8864, 0.1054, 0.9845, 0.1068, 0.7132, 0.3435, 0.7131, 0.3435, 0.9844, 0.5028, 0.3412, 0.5028, 0.6861, 0.3797, 0.6861, 0.3797, 0.3412, 0.6545, 0.3349, 0.723, 0.3925, 0.723, 0.3925, 0.6545, 0.3349, 0.3797, 0.3412, 0.3797, 0.6861, 0.2566, 0.6861, 0.2566, 0.3412, 0.5462, 0.2614, 0.3839, 0.2614, 0.3839, 0.1627, 0.3839, 0.1627, 0.5462, 0.1627, 0.5462, 0.1627, 0.5462, 0.1627, 0.5462, 0.2614, 0.5131, 0.403, 0.5131, 0.6437, 0.5058, 0.6667, 0.5058, 0.3801, 0.5131, 0.6437, 0.5901, 0.6437, 0.5974, 0.6667, 0.5058, 0.6667, 0.5901, 0.6437, 0.5901, 0.403, 0.5974, 0.3801, 0.5974, 0.6667, 0.3551, 0.3344, 0.3551, 0.6267, 0.2964, 0.6267, 0.2964, 0.3344, 0.2377, 0.6267, 0.2377, 0.3353, 0.2964, 0.3353, 0.2964, 0.6267, 0.473, 0.3832, 0.5516, 0.3243, 0.6302, 0.3832, 0.6176, 0.412, 0.5516, 0.3677, 0.4856, 0.412, 0.3297, 0.5775, 0.3664, 0.5775, 0.3665, 0.5848, 0.3296, 0.5848, 0.4178, 0.5432, 0.4178, 0.7068, 0.395, 0.73, 0.395, 0.52, 0.4178, 0.5432, 0.5838, 0.5432, 0.5838, 0.5432, 0.4178, 0.5432, 0.366, 0.5663, 0.329, 0.5666, 0.3293, 0.5589, 0.3664, 0.5589, 0.4178, 0.7068, 0.4178, 0.7068, 0.5838, 0.7068, 0.5838, 0.7068, 0.7828, 0.3407, 0.7996, 0.3367, 0.723, 0.3925, 0.6545, 0.3349, 0.6718, 0.3414, 0.5838, 0.5432, 0.5838, 0.7068, 0.5838, 0.7068, 0.5838, 0.5432, 0.3417, 0.5763, 0.3379, 0.5673, 0.3417, 0.568, 0.3573, 0.5679, 0.361, 0.5681, 0.3573, 0.5762, 0.6545, 0.3349, 0.723, 0.3925, 0.723, 0.3925, 0.6545, 0.3349, 0.605, 0.07673, 0.605, 0.1103, 0.605, 0.1103, 0.605, 0.07673, 0.7996, 0.3367, 0.7996, 0.3367, 0.7996, 0.3367, 0.7996, 0.3367, 0.5272, 0.9098, 0.5277, 0.8736, 0.5234, 0.8736, 0.5141, 0.8736, 0.5141, 0.8736, 0.5141, 0.9098, 0.605, 0.52, 0.605, 0.625, 0.605, 0.625, 0.605, 0.52, 0.6302, 0.3832, 0.6302, 0.3832, 0.6302, 0.3832, 0.6302, 0.3832, 0.5273, 0.9448, 0.5273, 0.874, 0.5149, 0.874, 0.5149, 0.9448, 0.5149, 0.9448, 0.5273, 0.9448, 0.3797, 0.6861, 0.5028, 0.6861, 0.5028, 0.6861, 0.3797, 0.6861, 0.2964, 0.6267, 0.3551, 0.6267, 0.3551, 0.6267, 0.2964, 0.6267, 0.8489, 0.8479, 0.8489, 0.9999, 0.7689, 0.9991, 0.7689, 0.8481, 0.375, 0.0, 0.625, 0.0, 0.625, 0.25, 0.375, 0.25, 0.1084, 0.7027, 0.3584, 0.7027, 0.3584, 0.9527, 0.275, 0.9527, 0.1917, 0.9527, 0.1084, 0.9527, 0.3241, 1.0, 0.2161, 1.0, 0.2161, 0.7131, 0.3241, 0.7131, 0.05876, 0.719, 0.1421, 0.719, 0.2254, 0.719, 0.3088, 0.719, 0.3088, 0.969, 0.05876, 0.969, 0.125, 0.7432, 0.375, 0.7432, 0.375, 0.9718, 0.125, 0.9718, 0.8361, 0.8487, 0.9881, 0.8487, 0.9881, 0.9169, 0.8361, 0.9169, 0.04326, 0.7399, 0.2933, 0.7399, 0.2933, 0.9899, 0.04326, 0.9899, 0.1363, 0.7313, 0.3863, 0.7313, 0.3863, 0.9813, 0.1363, 0.9813, 0.06806, 0.7221, 0.3181, 0.7221, 0.3181, 0.9721, 0.06806, 0.9721, 0.125, 0.7141, 0.375, 0.7141, 0.375, 0.9641, 0.125, 0.9641, 0.841, 0.8475, 0.991, 0.8475, 0.991, 0.9182, 0.841, 0.9182, 0.375, 0.5, 0.4583, 0.5, 0.4583, 0.75, 0.375, 0.75, 0.4583, 0.75, 0.4583, 0.5, 0.4583, 0.5, 0.4583, 0.75, 0.2161, 1.0, 0.1081, 1.0, 0.1081, 0.7131, 0.2161, 0.7131, 0.3002, 0.841, 0.3002, 0.8813, 0.2169, 0.8813, 0.2169, 0.841, 0.04651, 0.9783, 0.3807, 0.9783, 0.3821, 0.7317, 0.04651, 0.7317, 0.2041, 0.75, 0.1208, 0.7469, 0.1208, 0.8027, 0.2041, 0.7996, 0.5417, 0.5, 0.5417, 0.75, 0.5417, 0.75, 0.5417, 0.5, 0.2874, 0.75, 0.2041, 0.75, 0.2041, 0.7996, 0.2874, 0.8027, 0.1948, 0.7728, 0.2781, 0.7759, 0.2781, 0.8069, 0.1948, 0.8069, 0.3157, 0.7325, 0.3157, 0.7697, 0.2324, 0.7697, 0.2324, 0.7325, 0.4583, 0.5, 0.4583, 0.75, 0.4583, 0.75, 0.4583, 0.5, 0.2041, 0.7996, 0.1208, 0.8027, 0.1208, 0.8833, 0.2041, 0.8864, 0.1054, 0.9845, 0.3435, 0.9844, 0.3435, 0.7131, 0.1068, 0.7132, 0.1081, 1.0, 0.1081, 0.7131, 1.118e-08, 0.7131, 0.0, 1.0, 0.5028, 0.3412, 0.5028, 0.6861, 0.3797, 0.6861, 0.3797, 0.3412, 0.3797, 0.3412, 0.3797, 0.6861, 0.2566, 0.6861, 0.2566, 0.3412, 0.1952, 0.3743, 0.1946, 0.5848, 0.2618, 0.6156, 0.3292, 0.5849, 0.3291, 0.3745, 0.342, 0.3544, 0.342, 0.605, 0.2618, 0.6457, 0.1817, 0.6048, 0.1813, 0.3543, 0.5131, 0.6437, 0.5901, 0.6437, 0.5974, 0.6667, 0.5058, 0.6667, 0.3551, 0.3344, 0.3551, 0.6267, 0.2964, 0.6267, 0.2964, 0.3344, 0.2377, 0.6267, 0.2377, 0.3353, 0.2964, 0.3353, 0.2964, 0.6267, 0.723, 0.3925, 0.7996, 0.3367, 0.7996, 0.3367, 0.723, 0.3925, 0.3297, 0.5775, 0.3664, 0.5775, 0.3665, 0.5848, 0.3296, 0.5848, 0.4178, 0.5432, 0.4178, 0.7068, 0.395, 0.73, 0.395, 0.52, 0.4178, 0.5432, 0.5838, 0.5432, 0.5838, 0.5432, 0.4178, 0.5432, 0.366, 0.5663, 0.329, 0.5666, 0.3293, 0.5589, 0.3664, 0.5589, 0.4178, 0.7068, 0.4178, 0.7068, 0.5838, 0.7068, 0.5838, 0.7068, 0.7828, 0.3407, 0.7996, 0.3367, 0.723, 0.3925, 0.6545, 0.3349, 0.6718, 0.3414, 0.5838, 0.5432, 0.5838, 0.7068, 0.5838, 0.7068, 0.5838, 0.5432, 0.3417, 0.5763, 0.3379, 0.5673, 0.3417, 0.568, 0.3573, 0.5679, 0.361, 0.5681, 0.3573, 0.5762, 0.605, 0.07673, 0.605, 0.1103, 0.605, 0.1103, 0.605, 0.07673, 0.527, 0.9095, 0.5286, 0.8764, 0.5146, 0.8764, 0.5137, 0.9095, 0.311, 0.3274, 0.4302, 0.3274, 0.4302, 0.3274, 0.311, 0.3274, 0.311, 0.3274, 0.605, 0.52, 0.605, 0.625, 0.605, 0.625, 0.605, 0.52, 0.7484, 0.2751, 0.2566, 0.3412, 0.7733, 0.2751, 0.6302, 0.3832, 0.5516, 0.3243, 0.5516, 0.3243, 0.6302, 0.3832, 0.5516, 0.3243, 0.473, 0.3832, 0.473, 0.3832, 0.5516, 0.3243, 0.8489, 0.8479, 0.8489, 0.9999, 0.7689, 0.9991, 0.7689, 0.8481, 0.7061, 0.9923, 0.7061, 0.9408, 0.7374, 0.9409, 0.7374, 0.9923, 0.4659, 0.6862, 0.4659, 0.3324, 0.5438, 0.3328, 0.5438, 0.6862, 0.7062, 0.993, 0.7062, 0.941, 0.7375, 0.9411, 0.7375, 0.9931, 0.7059, 0.9929, 0.7054, 0.941, 0.7382, 0.9411, 0.7387, 0.9929, 0.7059, 0.9929, 0.7059, 0.9418, 0.7364, 0.9419, 0.7364, 0.9929, 0.7049, 0.9942, 0.7049, 0.9414, 0.7368, 0.9415, 0.7368, 0.9942, 0.7055, 0.9932, 0.7055, 0.94, 0.7388, 0.94, 0.7388, 0.9932, 0.7046, 0.994, 0.7046, 0.9409, 0.7371, 0.941, 0.7371, 0.9941, 0.3652, 0.4643, 0.3652, 0.6679, 0.2423, 0.697, 0.2423, 0.3339, 0.3652, 0.6679, 0.4841, 0.668, 0.607, 0.6973, 0.2423, 0.697, 0.4841, 0.4643, 0.3652, 0.4643, 0.2423, 0.3339, 0.607, 0.334, 0.4841, 0.668, 0.4841, 0.4643, 0.607, 0.334, 0.607, 0.6973, 0.4565, 0.666, 0.5583, 0.6661, 0.6661, 0.696, 0.3468, 0.6958, 0.5583, 0.4636, 0.4565, 0.4636, 0.3468, 0.3352, 0.6661, 0.3353, 0.5583, 0.6661, 0.5583, 0.4636, 0.6661, 0.3353, 0.6661, 0.696, 0.4565, 0.4636, 0.4565, 0.666, 0.3468, 0.6958, 0.3468, 0.3352, 0.3838, 0.6652, 0.4647, 0.6653, 0.5532, 0.6962, 0.2953, 0.6959, 0.4647, 0.462, 0.3837, 0.4619, 0.2953, 0.3351, 0.5532, 0.3352, 0.4647, 0.6653, 0.4647, 0.462, 0.5532, 0.3352, 0.5532, 0.6962, 0.3837, 0.4619, 0.3838, 0.6652, 0.2953, 0.6959, 0.2953, 0.3351, 0.4123, 0.4811, 0.3416, 0.4811, 0.2661, 0.37, 0.4878, 0.3701, 0.3416, 0.6578, 0.4123, 0.6579, 0.4878, 0.6847, 0.2661, 0.6845, 0.4123, 0.6579, 0.4123, 0.4811, 0.4878, 0.3701, 0.4878, 0.6847, 0.3416, 0.4811, 0.3416, 0.6578, 0.2661, 0.6845, 0.2661, 0.37, 0.3325, 0.6638, 0.4218, 0.6639, 0.5144, 0.6923, 0.2399, 0.6921, 0.3325, 0.4768, 0.3325, 0.6638, 0.2399, 0.6921, 0.2399, 0.3604, 0.4218, 0.4768, 0.3325, 0.4768, 0.2399, 0.3604, 0.5144, 0.3605, 0.4218, 0.6639, 0.4218, 0.4768, 0.5144, 0.3605, 0.5144, 0.6923, 0.4156, 0.4488, 0.3379, 0.4488, 0.2578, 0.3409, 0.4957, 0.341, 0.3379, 0.6239, 0.4156, 0.6239, 0.4957, 0.6513, 0.2578, 0.6511, 0.4156, 0.6239, 0.4156, 0.4488, 0.4957, 0.341, 0.4957, 0.6513, 0.3379, 0.4488, 0.3379, 0.6239, 0.2578, 0.6511, 0.2578, 0.3409, 0.4642, 0.464, 0.3839, 0.4639, 0.2993, 0.3369, 0.5488, 0.3369, 0.4642, 0.6672, 0.4642, 0.464, 0.5488, 0.3369, 0.5488, 0.6976, 0.3839, 0.6671, 0.4642, 0.6672, 0.5488, 0.6976, 0.2993, 0.6973, 0.3839, 0.4639, 0.3839, 0.6671, 0.2993, 0.6973, 0.2993, 0.3369, 0.4159, 0.6539, 0.4159, 0.4805, 0.5022, 0.3733, 0.5022, 0.6814, 0.4159, 0.4805, 0.3373, 0.4805, 0.251, 0.3733, 0.5022, 0.3733, 0.3373, 0.6538, 0.4159, 0.6539, 0.5022, 0.6814, 0.251, 0.6812, 0.3373, 0.4805, 0.3373, 0.6538, 0.251, 0.6812, 0.251, 0.3733, 0.5279, 0.8797, 0.5266, 0.9389, 0.5146, 0.9389, 0.7598, 0.677, 0.9867, 0.6119, 0.9867, 0.6119, 0.7598, 0.677, 0.3468, 0.6958, 0.6661, 0.696, 0.6661, 0.696, 0.3468, 0.6958, 0.7416, 0.6793, 0.9387, 0.6161, 0.9387, 0.6161, 0.7416, 0.6793, 0.9387, 0.6161, 0.9387, 0.6161, 0.9387, 0.6161, 0.5135, 0.9457, 0.5157, 0.874, 0.5157, 0.874, 0.529, 0.8739, 0.5268, 0.9456, 0.5448, 0.5963, 0.5448, 0.5963, 0.5448, 0.5963, 0.5448, 0.5963, 0.5145, 0.9439, 0.5151, 0.8747, 0.5274, 0.8747, 0.5269, 0.9438, 0.5269, 0.9438, 0.5145, 0.9439, 0.4192, 0.5216, 0.4182, 0.4784, 0.5006, 0.5117, 0.5829, 0.4793, 0.5846, 0.5216, 0.7362, 0.9425, 0.737, 0.9934, 0.7065, 0.993, 0.7062, 0.9429, 0.737, 0.993, 0.7045, 0.9931, 0.7045, 0.9413, 0.7372, 0.9413, 0.7366, 0.9937, 0.7366, 0.9415, 0.7057, 0.9415, 0.7057, 0.9937, 0.6436, 0.2035, 0.5028, 0.3412, 0.625, 0.2035, 0.7365, 0.9407, 0.7377, 0.9938, 0.7062, 0.993, 0.7053, 0.9411, 0.737, 0.9397, 0.7381, 0.994, 0.7057, 0.9942, 0.7049, 0.9404, 0.736, 0.9413, 0.7367, 0.9938, 0.7055, 0.9938, 0.7058, 0.9413, 0.7367, 0.9409, 0.7378, 0.9936, 0.705, 0.9933, 0.7047, 0.941, 0.3341, 0.4572, 0.3341, 0.6618, 0.2222, 0.6956, 0.2222, 0.3339, 0.434, 0.6618, 0.4341, 0.4572, 0.546, 0.3339, 0.5458, 0.6956, 0.4341, 0.4572, 0.3341, 0.4572, 0.2222, 0.3339, 0.546, 0.3339, 0.3341, 0.6618, 0.434, 0.6618, 0.5458, 0.6956, 0.2222, 0.6956, 0.4255, 0.659, 0.4253, 0.459, 0.5243, 0.3355, 0.5246, 0.6935, 0.3273, 0.4591, 0.3276, 0.6592, 0.2285, 0.694, 0.2279, 0.336, 0.4253, 0.459, 0.3273, 0.4591, 0.2279, 0.336, 0.5243, 0.3355, 0.3276, 0.6592, 0.4255, 0.659, 0.5246, 0.6935, 0.2285, 0.694, 0.3342, 0.461, 0.3343, 0.6637, 0.243, 0.6953, 0.2428, 0.3347, 0.4182, 0.4608, 0.3342, 0.461, 0.2428, 0.3347, 0.5095, 0.3342, 0.4183, 0.6636, 0.4182, 0.4608, 0.5095, 0.3342, 0.5095, 0.6949, 0.3343, 0.6637, 0.4183, 0.6636, 0.5095, 0.6949, 0.243, 0.6953, 0.4222, 0.4582, 0.3361, 0.4592, 0.2445, 0.3308, 0.5136, 0.3308, 0.3361, 0.4592, 0.3357, 0.6657, 0.2439, 0.6987, 0.2445, 0.3308, 0.3357, 0.6657, 0.4229, 0.6647, 0.5149, 0.6987, 0.2439, 0.6987, 0.4229, 0.6647, 0.4222, 0.4582, 0.5136, 0.3308, 0.5149, 0.6987, 0.4208, 0.4579, 0.3421, 0.4576, 0.2576, 0.3293, 0.5053, 0.3303, 0.3421, 0.6653, 0.4207, 0.6656, 0.5053, 0.7002, 0.258, 0.6992, 0.4207, 0.6656, 0.4208, 0.4579, 0.5053, 0.3303, 0.5053, 0.7002, 0.3421, 0.4576, 0.3421, 0.6653, 0.258, 0.6992, 0.2576, 0.3293, 0.4326, 0.4597, 0.3341, 0.4595, 0.2275, 0.3282, 0.5361, 0.3289, 0.3342, 0.6706, 0.4325, 0.6708, 0.5361, 0.7063, 0.228, 0.7056, 0.3341, 0.4595, 0.3342, 0.6706, 0.228, 0.7056, 0.2275, 0.3282, 0.4325, 0.6708, 0.4326, 0.4597, 0.5361, 0.3289, 0.5361, 0.7063, 0.4291, 0.4596, 0.3325, 0.4595, 0.2297, 0.3305, 0.5346, 0.3308, 0.3327, 0.6693, 0.4291, 0.6694, 0.5346, 0.7039, 0.2301, 0.7036, 0.3325, 0.4595, 0.3327, 0.6693, 0.2301, 0.7036, 0.2297, 0.3305, 0.4291, 0.6694, 0.4291, 0.4596, 0.5346, 0.3308, 0.5346, 0.7039, 0.4287, 0.4625, 0.337, 0.4625, 0.2441, 0.3286, 0.5209, 0.3286, 0.4287, 0.6714, 0.4287, 0.4625, 0.5209, 0.3286, 0.5209, 0.7059, 0.3372, 0.6714, 0.4287, 0.6714, 0.5209, 0.7059, 0.2445, 0.7059, 0.337, 0.4625, 0.3372, 0.6714, 0.2445, 0.7059, 0.2441, 0.3286, 0.2399, 0.6921, 0.5144, 0.6923, 0.5144, 0.6923, 0.2399, 0.6921, 0.5438, 0.3328, 0.4659, 0.3324, 0.4659, 0.3324, 0.5438, 0.3328, 0.251, 0.6812, 0.5022, 0.6814, 0.5022, 0.6814, 0.251, 0.6812, 0.2578, 0.6511, 0.4957, 0.6513, 0.4957, 0.6513, 0.2578, 0.6511, 0.2661, 0.6845, 0.4878, 0.6847, 0.4878, 0.6847, 0.2661, 0.6845, 0.0, 0.0, 0.0, 0.0, 0.0, 0.0, 0.0, 0.0, 0.0, 0.0, 0.2993, 0.6973, 0.5488, 0.6976, 0.5488, 0.6976, 0.2993, 0.6973, 0.5266, 0.9452, 0.5133, 0.9452, 0.5133, 0.9452, 0.5148, 0.874, 0.528, 0.874, 0.2423, 0.697, 0.607, 0.6973, 0.607, 0.6973, 0.2423, 0.697, 0.9867, 0.6119, 0.9867, 0.6119, 0.9867, 0.6119, 0.9867, 0.6119, 0.2953, 0.6959, 0.5532, 0.6962, 0.5532, 0.6962, 0.2953, 0.6959, 0.5022, 0.6814, 0.5022, 0.6814, 0.5022, 0.6814, 0.5022, 0.6814, 0.5282, 0.8749, 0.5266, 0.9454, 0.515, 0.9454, 0.5165, 0.8749, 0.5282, 0.8749, 0.4924, 0.1653, 1.001, 0.1628, 1.001, 0.3321, 0.00104, 0.3334, 0.001078, 0.1634, 1.001, 0.0003642, 1.001, 0.1628, 0.4924, 0.1653, 0.001078, 0.1634, 0.000924, 0.004811, 0.0009236, 0.001805, 0.4457, 0.001309, 0.5445, 0.002097, 0.3146, 0.6081, 0.5077, 0.6828, 0.5077, 0.6828, 0.3146, 0.6081, 0.2687, 0.6564, 0.5171, 0.6564, 0.5171, 0.6564, 0.2687, 0.6564, 0.3656, 0.4988, 0.3656, 0.4988, 0.3656, 0.4988, 0.3656, 0.4988, 0.5012, 0.02735, 0.3656, 0.4988, 0.4763, 0.02527, 0.3656, 0.4988, 0.5271, 0.9438, 0.5281, 0.874, 0.5281, 0.874, 0.5154, 0.874, 0.5154, 0.874, 0.5144, 0.9438, 0.01043, 0.6861, 0.1335, 0.6861, 0.1335, 0.6861, 0.01043, 0.6861, 0.3683, 0.3333, 0.3224, 0.3801, 0.3224, 0.3801, 0.3683, 0.3333, 0.605, 0.73, 0.605, 0.73, 0.605, 0.73, 0.605, 0.73, 0.5281, 0.8742, 0.5281, 0.8742, 0.5156, 0.8742, 0.5156, 0.8742, 0.5137, 0.9453, 0.5261, 0.9453, 0.1504, 0.01197, 0.1197, 0.01197, 0.1197, 0.01197, 0.1504, 0.01197, 0.7614, 0.3708, 0.6891, 0.3995, 0.6891, 0.3995, 0.7614, 0.3708, 0.7614, 0.4083, 0.7614, 0.3708, 0.7614, 0.3708, 0.7614, 0.4083, 0.525, 0.9454, 0.525, 0.8729, 0.5152, 0.8729, 0.5152, 0.9454, 0.5152, 0.9454, 0.525, 0.9454, 0.2216, 0.1627, 0.2216, 0.2614, 0.05925, 0.2614, 0.05925, 0.2614, 0.05925, 0.1627, 0.05925, 0.1627, 0.05925, 0.1627, 0.2216, 0.1627, 0.1197, 0.2927, 0.1504, 0.2927, 0.1504, 0.2927, 0.1197, 0.2927, 0.8633, 0.2145, 0.8633, 0.2897, 0.7859, 0.2897, 0.7859, 0.2897, 0.7859, 0.2145, 0.7859, 0.2145, 0.7859, 0.2145, 0.8633, 0.2145, 0.1335, 0.6861, 0.2566, 0.6861, 0.2566, 0.6861, 0.1335, 0.6861, 0.526, 0.931, 0.5261, 0.9438, 0.5162, 0.9441, 0.5161, 0.9313, 0.5162, 0.8776, 0.5261, 0.8773, 0.5276, 0.9453, 0.5281, 0.8752, 0.5149, 0.8752, 0.5144, 0.9453, 0.5144, 0.9453, 0.5276, 0.9453, 0.605, 0.52, 0.605, 0.52, 0.605, 0.52, 0.605, 0.52, 0.6891, 0.3995, 0.6891, 0.3995, 0.6891, 0.3995, 0.6891, 0.3995, 0.179, 0.6267, 0.2377, 0.6267, 0.2377, 0.6267, 0.179, 0.6267, 0.5146, 0.9446, 0.5146, 0.9446, 0.5274, 0.9446, 0.5274, 0.9446, 0.5284, 0.875, 0.5155, 0.875, 0.1449, 0.8194, 0.3172, 0.8172, 0.3165, 0.8565, 0.1443, 0.8586, 0.0, 0.0, 0.0, 0.0, 0.0, 0.0, 0.5145, 0.9454, 0.5148, 0.9097, 0.5145, 0.8747, 0.528, 0.8747, 0.5283, 0.9097, 0.528, 0.9454, 0.5269, 0.943, 0.5269, 0.8774, 0.5216, 0.8774, 0.5216, 0.8774, 0.5146, 0.8774, 0.5146, 0.943, 0.7614, 0.4832, 0.7614, 0.4458, 0.7614, 0.4458, 0.7614, 0.4832, 0.7614, 0.4832, 0.7614, 0.4832, 0.7614, 0.4832, 0.7614, 0.4832, 0.7614, 0.4458, 0.6891, 0.4745, 0.6891, 0.4745, 0.7614, 0.4458, 0.4726, 0.6267, 0.5313, 0.6267, 0.5313, 0.6267, 0.4726, 0.6267, 0.5265, 0.9432, 0.528, 0.8757, 0.528, 0.8757, 0.515, 0.8757, 0.515, 0.8757, 0.5135, 0.9432, 0.5274, 0.9439, 0.5274, 0.8744, 0.5146, 0.8744, 0.5146, 0.9439, 0.5146, 0.9439, 0.5274, 0.9439, 0.1276, 0.2779, 0.154, 0.2779, 0.154, 0.2779, 0.1276, 0.2779, 0.5058, 0.3801, 0.5058, 0.3801, 0.5058, 0.3801, 0.5058, 0.3801, 0.5028, 0.6861, 0.6259, 0.6861, 0.6259, 0.6861, 0.5028, 0.6861, 0.4141, 0.3801, 0.4141, 0.3801, 0.4141, 0.3801, 0.4141, 0.3801, 0.605, 0.52, 0.605, 0.52, 0.605, 0.52, 0.605, 0.52, 0.605, 0.52, 0.605, 0.52, 0.749, 0.6861, 0.8721, 0.6861, 0.8721, 0.6861, 0.749, 0.6861, 0.6891, 0.4745, 0.6891, 0.4745, 0.6891, 0.4745, 0.6891, 0.4745, 0.5267, 0.9438, 0.5267, 0.8752, 0.515, 0.8752, 0.515, 0.8752, 0.515, 0.8752, 0.515, 0.9438, 0.5313, 0.6267, 0.59, 0.6267, 0.59, 0.6267, 0.5313, 0.6267, 0.605, 0.1821, 0.605, 0.1821, 0.605, 0.1821, 0.605, 0.1821, 0.154, 0.03848, 0.1276, 0.03848, 0.1276, 0.03848, 0.154, 0.03848, 0.5261, 0.9451, 0.5261, 0.874, 0.5189, 0.874, 0.5189, 0.9451, 0.5189, 0.9451, 0.5189, 0.9451, 0.5271, 0.9428, 0.5271, 0.8741, 0.5154, 0.8741, 0.5154, 0.9428, 0.5213, 0.9428, 0.5213, 0.9428, 0.7859, 0.2145, 0.7859, 0.2897, 0.7085, 0.2897, 0.7085, 0.2897, 0.7085, 0.2145, 0.7085, 0.2145, 0.7085, 0.2145, 0.7859, 0.2145, 0.6891, 0.3801, 0.6433, 0.3333, 0.6433, 0.3333, 0.6891, 0.3801, 0.5275, 0.9455, 0.5275, 0.8751, 0.5195, 0.8751, 0.5195, 0.8751, 0.5143, 0.8751, 0.5143, 0.9455, 0.5267, 0.9432, 0.5275, 0.875, 0.5217, 0.875, 0.5217, 0.875, 0.5155, 0.875, 0.5147, 0.9432, 0.7614, 0.4083, 0.6891, 0.437, 0.6891, 0.437, 0.7614, 0.4083, 0.59, 0.6267, 0.6488, 0.6267, 0.6488, 0.6267, 0.59, 0.6267, 0.5267, 0.9448, 0.5267, 0.8738, 0.5267, 0.8738, 0.5149, 0.8738, 0.5149, 0.8738, 0.5149, 0.9448, 0.8721, 0.6861, 0.9952, 0.6861, 0.9952, 0.6861, 0.8721, 0.6861, 0.6891, 0.3801, 0.6891, 0.3801, 0.6891, 0.3801, 0.6891, 0.3801, 0.7859, 0.1393, 0.7859, 0.1393, 0.7859, 0.1393, 0.7859, 0.2145, 0.7859, 0.2145, 0.7085, 0.2145, 0.7085, 0.1393, 0.7085, 0.1393, 0.527, 0.9439, 0.527, 0.8748, 0.5148, 0.8748, 0.5148, 0.9439, 0.5148, 0.9439, 0.527, 0.9439, 0.5974, 0.3801, 0.5974, 0.3801, 0.5974, 0.3801, 0.5974, 0.3801, 0.6259, 0.6861, 0.749, 0.6861, 0.749, 0.6861, 0.6259, 0.6861, 0.625, 0.25, 0.625, 0.25, 0.625, 0.25, 0.625, 0.25, 0.605, 0.52, 0.605, 0.52, 0.605, 0.52, 0.605, 0.52, 0.605, 0.52, 0.605, 0.52, 0.605, 0.52, 0.605, 0.52, 0.605, 0.52, 0.605, 0.52, 0.5462, 0.06404, 0.5462, 0.1627, 0.3839, 0.1627, 0.3839, 0.1627, 0.3839, 0.06404, 0.3839, 0.06404, 0.3839, 0.06404, 0.5462, 0.06404, 0.6891, 0.437, 0.6891, 0.437, 0.6891, 0.437, 0.6891, 0.437, 0.605, 0.73, 0.605, 0.73, 0.605, 0.73, 0.605, 0.73, 0.605, 0.73, 0.605, 0.73, 0.605, 0.73, 0.605, 0.73, 0.605, 0.73, 0.605, 0.73, 0.7614, 0.4458, 0.7614, 0.4458, 0.7614, 0.4458, 0.7614, 0.4458, 0.4139, 0.6267, 0.4726, 0.6267, 0.4726, 0.6267, 0.4139, 0.6267, 0.5274, 0.9439, 0.5281, 0.8746, 0.5154, 0.8746, 0.5147, 0.9439, 0.5196, 0.9439, 0.5196, 0.9439, 0.5276, 0.8747, 0.5275, 0.9428, 0.5275, 0.9449, 0.5151, 0.9435, 0.5151, 0.9414, 0.5152, 0.8735, 0.5274, 0.9089, 0.5269, 0.8744, 0.5269, 0.8744, 0.5151, 0.8744, 0.5151, 0.8744, 0.5143, 0.9089, 0.7085, 0.1627, 0.7085, 0.2614, 0.5462, 0.2614, 0.5462, 0.2614, 0.5462, 0.1627, 0.5462, 0.1627, 0.5462, 0.1627, 0.7085, 0.1627, 0.0, 0.0, 0.0, 0.0, 0.0, 0.0, 0.0, 0.0, 0.5516, 0.3243, 0.473, 0.3832, 0.473, 0.3832, 0.5516, 0.3243, 0.6302, 0.3832, 0.5516, 0.3243, 0.5516, 0.3243, 0.6302, 0.3832, 0.605, 0.52, 0.605, 0.52, 0.605, 0.52, 0.605, 0.52, 0.5272, 0.945, 0.5272, 0.945, 0.5282, 0.8753, 0.5282, 0.8753, 0.5143, 0.8753, 0.5133, 0.945, 0.8633, 0.1393, 0.8633, 0.1393, 0.9408, 0.1393, 0.9408, 0.1393, 0.9408, 0.1393, 0.9408, 0.2145, 0.9408, 0.2145, 0.8633, 0.2145, 0.723, 0.3925, 0.7996, 0.3367, 0.7996, 0.3367, 0.723, 0.3925, 0.473, 0.3832, 0.473, 0.3832, 0.473, 0.3832, 0.473, 0.3832, 0.5283, 0.8746, 0.5283, 0.8746, 0.5149, 0.8746, 0.5149, 0.8746, 0.5138, 0.9444, 0.5256, 0.9444, 0.5276, 0.9445, 0.5291, 0.8732, 0.5153, 0.8732, 0.5153, 0.9445, 0.5153, 0.9445, 0.5276, 0.9445, 0.6545, 0.3349, 0.6545, 0.3349, 0.6545, 0.3349, 0.6545, 0.3349, 0.0, 0.0, 0.0, 0.0, 0.0, 0.0, 0.0, 0.0, 0.2566, 0.6861, 0.3797, 0.6861, 0.3797, 0.6861, 0.2566, 0.6861, 0.5287, 0.9088, 0.5281, 0.8744, 0.5281, 0.8744, 0.5159, 0.8744, 0.5159, 0.8744, 0.5141, 0.9088, 0.5256, 0.9435, 0.5274, 0.9089, 0.5143, 0.9089, 0.5151, 0.9435, 0.5151, 0.9435, 0.5256, 0.9435, 0.8633, 0.06404, 0.8633, 0.1393, 0.7859, 0.1393, 0.7859, 0.1393, 0.7859, 0.06404, 0.7859, 0.06404, 0.7859, 0.06404, 0.8633, 0.06404, 0.605, 0.1103, 0.605, 0.1103, 0.605, 0.1103, 0.605, 0.1103, 0.528, 0.9439, 0.5272, 0.9098, 0.5141, 0.9098, 0.5141, 0.9439, 0.5141, 0.9439, 0.528, 0.9439, 0.2377, 0.6267, 0.2964, 0.6267, 0.2964, 0.6267, 0.2377, 0.6267, 0.527, 0.9431, 0.5287, 0.9088, 0.5141, 0.9088, 0.5147, 0.9431, 0.5147, 0.9431, 0.527, 0.9431, 0.6545, 0.3349, 0.6545, 0.3349, 0.6545, 0.3349, 0.6545, 0.3349, 0.5138, 0.9366, 0.5141, 0.8744, 0.5167, 0.8744, 0.5291, 0.8744, 0.5287, 0.9455, 0.5138, 0.9455, 0.7484, 0.2751, 0.7733, 0.2751, 0.7733, 0.2751, 0.7484, 0.2751, 0.4317, 0.1726, 0.4292, 0.2499, 0.4302, 0.3274, 0.311, 0.3274, 0.311, 0.3274, 0.309, 0.25, 0.3109, 0.1728, 0.6436, 0.2035, 0.625, 0.2035, 0.6436, 0.2035, 0.5284, 0.9453, 0.5287, 0.874, 0.5147, 0.874, 0.5133, 0.9453, 0.5133, 0.9453, 0.5284, 0.9453, 0.7996, 0.3367, 0.7996, 0.3367, 0.7996, 0.3367, 0.7996, 0.3367, 0.605, 0.52, 0.605, 0.52, 0.605, 0.52, 0.605, 0.52, 0.8633, 0.06404, 0.8633, 0.1393, 0.7859, 0.1393, 0.7859, 0.1393, 0.7859, 0.06404, 0.7859, 0.06404, 0.7859, 0.06404, 0.8633, 0.06404, 0.2964, 0.6267, 0.3551, 0.6267, 0.3551, 0.6267, 0.2964, 0.6267, 0.5145, 0.9454, 0.5284, 0.9454, 0.5284, 0.9454, 0.5284, 0.8756, 0.5284, 0.8756, 0.5145, 0.8756, 0.9408, 0.1393, 0.9408, 0.2145, 0.9408, 0.2145, 0.8633, 0.2145, 0.8633, 0.1393, 0.8633, 0.1393, 0.9408, 0.1393, 0.9408, 0.1393, 0.605, 0.1103, 0.605, 0.1103, 0.605, 0.1103, 0.605, 0.1103, 0.2377, 0.6267, 0.2964, 0.6267, 0.2964, 0.6267, 0.2377, 0.6267, 0.5277, 0.8752, 0.5277, 0.8752, 0.5139, 0.8752, 0.5141, 0.945, 0.5281, 0.945, 0.2566, 0.6861, 0.3797, 0.6861, 0.3797, 0.6861, 0.2566, 0.6861, 0.6302, 0.3832, 0.6302, 0.3832, 0.6302, 0.3832, 0.6302, 0.3832, 0.527, 0.9442, 0.527, 0.9095, 0.5137, 0.9095, 0.5146, 0.9442, 0.5146, 0.9442, 0.527, 0.9442, 0.003236, 0.6392, 0.003238, 0.3608, 0.4636, 0.3621, 0.5539, 0.3624, 1.003, 0.3627, 1.003, 0.6391, 0.4617, 0.6392, 0.5272, 0.8732, 0.5262, 0.9123, 0.5272, 0.9457, 0.5134, 0.9456, 0.5137, 0.9124, 0.5143, 0.8732, 0.3103, 0.6005, 0.5132, 0.9452, 0.0, 0.0, 0.9387, 0.6161, 0.9387, 0.6161, 0.6245, 0.6083, 0.5497, 0.007746, 0.9869, 0.008717, 0.9872, 0.1602, 0.5034, 0.1602, 0.5032, 0.1624, 0.001575, 0.1624, 0.001471, 0.008327, 0.4564, 0.006695, 0.148, 0.3323, 0.8561, 0.3323, 0.8556, 0.667, 0.1435, 0.6677, 0.2029, 0.6712, 0.2015, 0.3288, 0.8003, 0.3295, 0.8003, 0.6651, 0.0, 0.0, 0.0, 0.0, 0.0, 0.0, 0.0, 0.0, 0.5279, 0.8797, 0.5266, 0.9389, 0.5138, 0.9451, 0.5274, 0.8743, 0.0, 0.0, 0.5138, 0.9451, 0.5154, 0.8743, 0.6954, 0.0006133, 0.8227, 0.1581, 0.4931, 0.1581, 0.1651, 0.1571, 0.3406, 0.02539])
me_cube_004.materials.append(mat_material)
me_cube_004.use_remesh_fix_poles = True
me_cube_004.use_remesh_preserve_attributes = False
me_cube_004.use_mirror_vertex_groups = False
me_cube_004.update()

# ---- objects
ob_light = bpy.data.objects.new('Light', light_light)
ob_camera = bpy.data.objects.new('Camera', cam_camera)
ob_h_hut = bpy.data.objects.new('H-Hut', me_cube_004)

# ---- transforms, parenting, visibility, modifiers, constraints
ob_light.location = (4.076, -42.54, 19.01)
ob_light.rotation_euler = (0.6503, 0.05522, 1.866)
ob_light.scale = (0.9136, 0.8832, 0.7968)
ob_light.lock_rotations_4d = False
ob_light.empty_display_type = 'ARROWS'
ob_light.color = (0.0, 0.0, 0.0, 0.0)
ob_light.lineart.crease_threshold = 0.0
ob_camera.location = (20.72, -30.08, 12.1)
ob_camera.rotation_euler = (1.109, -4.651e-08, 0.8149)
ob_camera.scale = (0.9513, 0.7366, 0.9066)
ob_camera.lock_rotations_4d = False
ob_camera.empty_display_type = 'ARROWS'
ob_camera.color = (0.0, 0.0, 0.0, 0.0)
ob_camera.display_type = 'WIRE'
ob_camera.lineart.crease_threshold = 0.0
ob_h_hut.location = (0.0, 0.0, 0.0)
ob_h_hut.scale = (1.0, 1.0, 1.201)
ob_h_hut.lineart.crease_threshold = 0.0

# ---- collection membership
col_collection.objects.link(ob_light)
col_collection.objects.link(ob_camera)
col_collection.objects.link(ob_h_hut)

# ---- scene / render settings (as saved in the file)
scene.camera = ob_camera
scene.frame_start = 1; scene.frame_end = 250; scene.frame_set(33)
scene.render.engine = 'BLENDER_EEVEE_NEXT'
scene.cycles.use_denoising = False
scene.cycles.samples = 128
scene.cycles.sampling_pattern = 'TABULATED_SOBOL'
scene.cycles.use_adaptive_sampling = False
scene.cycles.use_light_tree = False
scene.view_settings.view_transform = 'Filmic'
bpy.context.view_layer.update()
